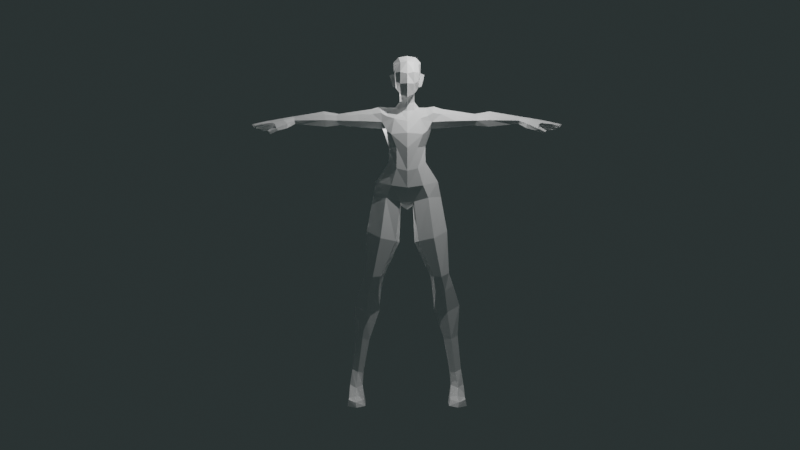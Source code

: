 # Source: human-model-mirror-off.blend  (saved by Blender 2.90.8; exported with 4.5.12 LTS)
import bpy
from mathutils import Matrix  # noqa: F401  (used for matrix-valued properties, if any)

bpy.ops.wm.read_factory_settings(use_empty=True)
scene = bpy.context.scene
scene.name = 'Scene'

# ---- collections
col_basemeshes = bpy.data.collections.new('Basemeshes'); scene.collection.children.link(col_basemeshes)
col_camera___lights = bpy.data.collections.new('Camera & Lights'); scene.collection.children.link(col_camera___lights)

# ---- materials (node trees are filled in below, after node groups)
mat_white = bpy.data.materials.new('White')
mat_white.use_transparent_shadow = False
mat_white.diffuse_color = (0.5, 0.5, 0.5, 1.0)

# ---- material node trees
mat_white.use_nodes = True; mat_white.node_tree.nodes.clear()
_N = mat_white.node_tree.nodes; _L = mat_white.node_tree.links
n0 = _N.new('ShaderNodeBsdfPrincipled'); n0.name = 'Principled BSDF'; n0.location = (0, 300)
n0.distribution = 'GGX'
n0.subsurface_method = 'BURLEY'
n0.inputs[0].default_value = (1.0, 1.0, 1.0, 1.0)
n0.inputs[3].default_value = 1.45
n0.inputs[27].default_value = (0.0, 0.0, 0.0, 1.0)
n0.inputs[28].default_value = 1.0
n1 = _N.new('ShaderNodeOutputMaterial'); n1.name = 'Material Output'; n1.location = (300, 300)
n2 = _N.new('ShaderNodeRGB'); n2.name = 'RGB'; n2.location = (-300, 300)
n2.label = 'Ambient'
n2.outputs[0].default_value = (0.0, 0.0, 0.0, 1.0)
_L.new(n0.outputs[0], n1.inputs[0])
n1.is_active_output = True

# ---- world
world_world = bpy.data.worlds.new('World'); scene.world = world_world
world_world.use_nodes = True; world_world.node_tree.nodes.clear()
_N = world_world.node_tree.nodes; _L = world_world.node_tree.links
n0 = _N.new('ShaderNodeOutputWorld'); n0.name = 'World Output'; n0.location = (300, 300)
n1 = _N.new('ShaderNodeBackground'); n1.name = 'Background'; n1.location = (10, 300)
n1.inputs[0].default_value = (0.02128, 0.02861, 0.02861, 1.0)
_L.new(n1.outputs[0], n0.inputs[0])
n0.is_active_output = True
world_world.color = (0.05088, 0.05088, 0.05088)
world_world.use_sun_shadow = False
world_world.sun_shadow_jitter_overblur = 0.0

# ---- cameras
cam_camera = bpy.data.cameras.new('Camera')
cam_camera.clip_end = 100.0
cam_camera.ortho_scale = 7.314

# ---- lights
light_light = bpy.data.lights.new('Light', 'AREA')
light_light.transmission_factor = 0.0
light_light.energy = 785.4
light_light.shadow_soft_size = 0.1
light_light.shadow_maximum_resolution = 0.006
light_light.use_absolute_resolution = True
light_light.shape = 'RECTANGLE'
light_light.size = 0.1
light_light.size_y = 0.1
light_light_001 = bpy.data.lights.new('Light.001', 'AREA')
light_light_001.transmission_factor = 0.0
light_light_001.energy = 785.4
light_light_001.shadow_soft_size = 0.1
light_light_001.shadow_maximum_resolution = 0.006
light_light_001.use_absolute_resolution = True
light_light_001.shape = 'RECTANGLE'
light_light_001.size = 0.1
light_light_001.size_y = 0.1

# ---- meshes
me_cube_001 = bpy.data.meshes.new('Cube.001')
me_cube_001.from_pydata([(0.6967, 0.4614, 18.7), (0.598, 0.4006, 17.55), (0.6127, -0.3682, 18.6), (0.5314, -0.2875, 17.23), (0.6849, 0.6195, 18.21), (0.6464, -0.5359, 18.18), (0.7424, 0.08115, 18.74), (0.3568, -0.5811, 17.02), (0.4367, 0.6827, 18.84), (0.6241, -0.05159, 17.4), (0.3468, 0.4862, 17.47), (0.3676, -0.5357, 18.74), (0.3872, -0.06834, 17.17), (0.72, -0.01336, 18.16), (0.4519, 0.9222, 18.25), (0.3713, -0.8385, 18.2), (0.466, -0.02724, 19.02), (0.3059, 0.4641, 17.04), (0.4166, 0.1702, 17.33), (0.2849, 0.5842, 16.7), (0.7022, 0.2504, 17.87), (0.4034, 0.3036, 16.64), (0.9298, 0.2993, 18.09), (0.2848, 0.02205, 16.58), (0.719, 0.1547, 18.16), (0.6254, 0.2008, 17.49), (0.4057, 0.2089, 16.97), (0.3224, -0.006015, 16.91), (0.6258, 0.6179, 17.81), (0.6142, -0.5193, 17.71), (0.6765, -0.04197, 17.77), (0.4019, 0.8547, 17.81), (0.3929, -0.777, 17.58), (0.4115, 0.7389, 16.32), (0.6544, 0.3269, 16.31), (0.4062, -0.03094, 16.18), (0.6698, 0.3057, 13.42), (1.007, -0.4083, 13.35), (0.5806, -0.9608, 13.03), (1.107, 0.9573, 12.35), (1.699, 0.0227, 12.26), (0.8637, -0.8446, 12.1), (0.4735, 0.9705, 11.23), (0.3713, -0.6017, 11.2), (0.8662, -0.8083, 14.88), (0.884, 0.9659, 14.95), (0.7033, -0.4801, 15.72), (0.8204, 1.106, 15.89), (1.868, 0.1722, 11.42), (1.155, -0.6382, 11.42), (1.377, 1.138, 11.5), (0.3326, 0.2306, 10.94), (1.297, -0.06241, 7.017), (1.443, -0.6052, 7.102), (2.276, 0.2757, 7.277), (2.321, -0.1226, 7.22), (1.881, -0.7185, 7.086), (1.876, 0.6078, 7.18), (1.877, 0.7399, 9.503), (0.9771, 0.6763, 9.127), (1.452, -0.9395, 9.239), (2.214, -0.01879, 9.535), (0.6332, -0.7184, 9.046), (0.4242, 0.01516, 8.907), (1.443, 0.7165, 15.27), (1.358, -0.218, 15.53), (1.323, 0.07141, 15.15), (1.404, 0.3245, 6.342), (1.578, -0.1817, 6.203), (2.38, 0.6149, 6.655), (2.568, 0.1308, 6.51), (2.098, -0.2047, 6.23), (1.973, 0.9515, 6.67), (1.54, 1.061, 5.205), (1.511, 0.2424, 5.116), (2.694, 1.227, 5.402), (2.953, 0.62, 5.291), (2.248, 0.1057, 4.997), (2.182, 1.559, 5.291), (2.412, 0.8927, 1.568), (2.468, 0.3824, 1.536), (2.93, 1.03, 1.724), (3.056, 0.6854, 1.662), (2.73, 0.3628, 1.563), (2.664, 1.279, 1.669), (2.486, 0.8893, 0.7269), (2.474, 0.2384, 0.8589), (3.114, 1.172, 0.8491), (3.177, 0.3167, 0.8872), (2.846, -0.1504, 0.7898), (2.829, 1.604, 0.8292), (2.393, 0.9051, 0.0), (2.293, -0.2568, 0.01521), (3.292, 1.143, 0.0), (3.27, -0.2309, 0.0), (2.831, 1.575, 0.0), (2.786, -0.7363, 0.464), (2.381, -0.3518, 0.3047), (3.199, -0.5693, 0.3475), (2.763, -0.6733, 0.003367), (2.293, -0.6369, 0.01521), (3.27, -0.611, 0.0), (2.751, -0.2446, 0.008081), (2.738, 1.128, 3.667), (2.429, 1.419, 3.583), (2.086, 0.3124, 3.43), (2.482, 0.2878, 3.463), (2.075, 0.9771, 3.49), (2.863, 0.68, 3.586), (0.5763, -0.9046, 14.15), (0.6904, 0.4966, 14.18), (0.9965, -0.189, 14.19), (2.585, 0.1195, 15.23), (2.498, 0.6392, 15.35), (2.634, -0.07953, 15.58), (2.716, 0.302, 16.12), (2.687, 0.09673, 15.93), (2.558, 0.7984, 15.91), (0.9438, 0.1448, 18.09), (0.8775, 0.1506, 17.76), (0.7859, 0.07337, 17.45), (0.7653, 0.2235, 17.49), (0.8789, 0.2895, 17.77), (1.113, -0.4819, 15.07), (2.828, -1.344, 0.2586), (2.381, -0.8586, 0.3047), (3.199, -1.076, 0.3475), (2.772, -1.486, 0.0), (2.293, -1.144, 0.01521), (3.27, -1.118, 0.0), (1.889, -0.03213, 15.96), (1.114, -0.2689, 15.84), (1.408, -0.1326, 16.02), (1.228, 0.8954, 16.0), (1.922, 0.7632, 16.02), (1.493, 0.7996, 16.13), (1.939, 0.2282, 16.23), (1.064, 0.2681, 16.31), (1.476, 0.2235, 16.37), (3.663, 0.2022, 15.34), (3.368, 0.6615, 15.45), (3.828, 0.05975, 15.61), (3.747, 0.3747, 15.97), (3.862, 0.2099, 15.87), (3.418, 0.776, 15.76), (4.45, 0.1791, 15.27), (4.553, 0.6936, 15.29), (4.48, 0.04185, 15.63), (4.536, 0.3817, 16.11), (4.517, 0.2047, 15.95), (4.487, 0.9258, 15.92), (6.12, 0.1702, 15.43), (6.125, 0.553, 15.51), (6.142, 0.04779, 15.61), (6.167, 0.3006, 15.84), (6.16, 0.1662, 15.77), (6.152, 0.6003, 15.74), (7.345, -0.1137, 15.35), (7.265, 0.6113, 15.25), (7.307, -0.3296, 15.48), (7.524, 0.2529, 15.6), (7.394, -0.2057, 15.57), (7.267, 0.7147, 15.48), (8.251, 0.3196, 15.14), (7.943, 0.7685, 15.02), (8.264, -0.438, 15.31), (8.452, 0.1682, 15.39), (8.348, -0.3857, 15.41), (8.02, 0.8451, 15.09), (7.004, -0.1337, 15.28), (6.521, -0.2452, 15.19), (6.527, -0.3033, 15.43), (7.172, -0.3818, 15.41), (7.146, -0.2654, 15.1), (7.018, -0.4741, 15.06), (7.085, -0.5801, 15.18), (7.241, -0.353, 15.27), (7.486, -0.3945, 14.9), (7.406, -0.5029, 14.87), (7.473, -0.6089, 14.99), (7.58, -0.482, 15.06), (6.696, -0.1653, 15.63), (6.713, 0.1048, 15.41), (6.752, 0.5915, 15.45), (6.775, 0.01842, 15.73), (6.798, 0.2477, 15.73), (6.779, 0.6404, 15.64), (7.483, -0.02928, 15.61), (8.293, -0.2226, 15.24), (8.375, -0.2289, 15.39), (8.462, -0.02957, 15.4), (8.369, -0.0418, 15.25), (6.787, 0.4705, 15.71), (8.139, 0.7212, 15.17), (7.346, 0.5489, 15.53), (8.12, 0.5058, 15.11), (6.744, 0.4097, 15.38), (7.371, 0.3747, 15.33), (7.495, 0.1988, 15.35), (8.313, 0.3725, 15.29), (8.364, 0.1217, 15.24), (8.195, 0.5411, 15.24), (8.045, 0.6519, 15.07), (7.657, 0.7081, 15.11), (7.656, 0.7987, 15.28), (7.808, 0.641, 15.38), (7.774, 0.5608, 15.18), (7.898, 0.3163, 15.46), (7.89, 0.265, 15.26), (7.754, 0.5024, 15.38), (7.738, 0.4159, 15.2), (7.906, -0.01801, 15.52), (7.927, 0.1949, 15.52), (7.908, -0.04458, 15.33), (7.923, 0.1509, 15.29), (7.843, -0.3714, 15.42), (7.859, -0.3035, 15.52), (7.909, -0.1235, 15.33), (7.923, -0.1162, 15.52), (-0.6967, 0.4614, 18.7), (-0.598, 0.4006, 17.55), (-0.6127, -0.3682, 18.6), (-0.5314, -0.2875, 17.23), (0.0, 0.5511, 17.47), (0.0, -0.6952, 18.78), (0.0, -0.7894, 16.87), (0.0, 0.8279, 18.89), (-0.6849, 0.6195, 18.21), (-0.6464, -0.5359, 18.18), (-0.7424, 0.08115, 18.74), (-0.3568, -0.5811, 17.02), (-0.4367, 0.6827, 18.84), (-0.6241, -0.05159, 17.4), (-0.3468, 0.4862, 17.47), (-0.3676, -0.5357, 18.74), (0.0, 1.037, 18.26), (0.0, -0.2841, 16.99), (0.0, -0.9334, 18.11), (0.0, -0.02126, 19.1), (-0.3872, -0.06834, 17.17), (-0.72, -0.01336, 18.16), (-0.4519, 0.9222, 18.25), (-0.3713, -0.8385, 18.2), (-0.466, -0.02724, 19.02), (-0.3059, 0.4641, 17.04), (0.0, 0.5688, 17.06), (0.0, 0.7002, 16.72), (-0.4166, 0.1702, 17.33), (-0.2849, 0.5842, 16.7), (-0.7022, 0.2504, 17.87), (-0.4034, 0.3036, 16.64), (-0.9298, 0.2993, 18.09), (-0.2848, 0.02205, 16.58), (-0.719, 0.1547, 18.16), (0.0, -0.09466, 16.55), (-0.6254, 0.2008, 17.49), (-0.4057, 0.2089, 16.97), (-0.3224, -0.006015, 16.91), (0.0, -0.156, 16.85), (-0.6258, 0.6179, 17.81), (-0.6142, -0.5193, 17.71), (0.0, 0.8807, 17.79), (0.0, -1.022, 17.58), (-0.6765, -0.04197, 17.77), (-0.4019, 0.8547, 17.81), (-0.3929, -0.777, 17.58), (0.0, 0.8903, 16.29), (-0.4115, 0.7389, 16.32), (-0.6544, 0.3269, 16.31), (-0.4062, -0.03094, 16.18), (0.0, -0.1793, 16.13), (0.0, 0.3421, 13.37), (-0.6698, 0.3057, 13.42), (-1.007, -0.4083, 13.35), (-0.5806, -0.9608, 13.03), (0.0, -1.1, 12.9), (0.0, 0.9835, 12.25), (-1.107, 0.9573, 12.35), (-1.699, 0.0227, 12.26), (-0.8637, -0.8446, 12.1), (0.0, -0.9933, 11.99), (0.0, 0.749, 11.24), (-0.4735, 0.9705, 11.23), (-0.3713, -0.6017, 11.2), (0.0, -0.6595, 11.16), (-0.8662, -0.8083, 14.88), (-0.884, 0.9659, 14.95), (0.0, 1.005, 14.96), (0.0, -1.055, 14.94), (0.0, 1.182, 15.84), (-0.7033, -0.4801, 15.72), (-0.8204, 1.106, 15.89), (0.0, -0.6617, 15.59), (-1.868, 0.1722, 11.42), (-1.155, -0.6382, 11.42), (-1.377, 1.138, 11.5), (0.0, 0.1139, 10.72), (-0.3326, 0.2306, 10.94), (-1.297, -0.06241, 7.017), (-1.443, -0.6052, 7.102), (-2.276, 0.2757, 7.277), (-2.321, -0.1226, 7.22), (-1.881, -0.7185, 7.086), (-1.876, 0.6078, 7.18), (-1.877, 0.7399, 9.503), (-0.9771, 0.6763, 9.127), (-1.452, -0.9395, 9.239), (-2.214, -0.01879, 9.535), (-0.6332, -0.7184, 9.046), (-0.4242, 0.01516, 8.907), (-1.443, 0.7165, 15.27), (-1.358, -0.218, 15.53), (-1.323, 0.07141, 15.15), (-1.404, 0.3245, 6.342), (-1.578, -0.1817, 6.203), (-2.38, 0.6149, 6.655), (-2.568, 0.1308, 6.51), (-2.098, -0.2047, 6.23), (-1.973, 0.9515, 6.67), (-1.54, 1.061, 5.205), (-1.511, 0.2424, 5.116), (-2.694, 1.227, 5.402), (-2.953, 0.62, 5.291), (-2.248, 0.1057, 4.997), (-2.182, 1.559, 5.291), (-2.412, 0.8927, 1.568), (-2.468, 0.3824, 1.536), (-2.93, 1.03, 1.724), (-3.056, 0.6854, 1.662), (-2.73, 0.3628, 1.563), (-2.664, 1.279, 1.669), (-2.486, 0.8893, 0.7269), (-2.474, 0.2384, 0.8589), (-3.114, 1.172, 0.8491), (-3.177, 0.3167, 0.8872), (-2.846, -0.1504, 0.7898), (-2.829, 1.604, 0.8292), (-2.393, 0.9051, 0.0), (-2.293, -0.2568, 0.01521), (-3.292, 1.143, 0.0), (-3.27, -0.2309, 0.0), (-2.831, 1.575, 0.0), (-2.786, -0.7363, 0.464), (-2.381, -0.3518, 0.3047), (-3.199, -0.5693, 0.3475), (-2.763, -0.6733, 0.003367), (-2.293, -0.6369, 0.01521), (-3.27, -0.611, 0.0), (-2.751, -0.2446, 0.008081), (-2.738, 1.128, 3.667), (-2.429, 1.419, 3.583), (-2.086, 0.3124, 3.43), (-2.482, 0.2878, 3.463), (-2.075, 0.9771, 3.49), (-2.863, 0.68, 3.586), (-0.5763, -0.9046, 14.15), (0.0, -1.154, 14.13), (-0.6904, 0.4966, 14.18), (0.0, 0.6738, 14.17), (-0.9965, -0.189, 14.19), (-2.585, 0.1195, 15.23), (-2.498, 0.6392, 15.35), (-2.634, -0.07953, 15.58), (-2.716, 0.302, 16.12), (-2.687, 0.09673, 15.93), (-2.558, 0.7984, 15.91), (-0.9438, 0.1448, 18.09), (-0.8775, 0.1506, 17.76), (-0.7859, 0.07337, 17.45), (-0.7653, 0.2235, 17.49), (-0.8789, 0.2895, 17.77), (-1.113, -0.4819, 15.07), (-2.828, -1.344, 0.2586), (-2.381, -0.8586, 0.3047), (-3.199, -1.076, 0.3475), (-2.772, -1.486, 0.0), (-2.293, -1.144, 0.01521), (-3.27, -1.118, 0.0), (-1.889, -0.03213, 15.96), (-1.114, -0.2689, 15.84), (-1.408, -0.1326, 16.02), (-1.228, 0.8954, 16.0), (-1.922, 0.7632, 16.02), (-1.493, 0.7996, 16.13), (-1.939, 0.2282, 16.23), (-1.064, 0.2681, 16.31), (-1.476, 0.2235, 16.37), (-3.663, 0.2022, 15.34), (-3.368, 0.6615, 15.45), (-3.828, 0.05975, 15.61), (-3.747, 0.3747, 15.97), (-3.862, 0.2099, 15.87), (-3.418, 0.776, 15.76), (-4.45, 0.1791, 15.27), (-4.553, 0.6936, 15.29), (-4.48, 0.04185, 15.63), (-4.536, 0.3817, 16.11), (-4.517, 0.2047, 15.95), (-4.487, 0.9258, 15.92), (-6.12, 0.1702, 15.43), (-6.125, 0.553, 15.51), (-6.142, 0.04779, 15.61), (-6.167, 0.3006, 15.84), (-6.16, 0.1662, 15.77), (-6.152, 0.6003, 15.74), (-7.345, -0.1137, 15.35), (-7.265, 0.6113, 15.25), (-7.307, -0.3296, 15.48), (-7.524, 0.2529, 15.6), (-7.394, -0.2057, 15.57), (-7.267, 0.7147, 15.48), (-8.251, 0.3196, 15.14), (-7.943, 0.7685, 15.02), (-8.264, -0.438, 15.31), (-8.452, 0.1682, 15.39), (-8.348, -0.3857, 15.41), (-8.02, 0.8451, 15.09), (-7.004, -0.1337, 15.28), (-6.521, -0.2452, 15.19), (-6.527, -0.3033, 15.43), (-7.172, -0.3818, 15.41), (-7.146, -0.2654, 15.1), (-7.018, -0.4741, 15.06), (-7.085, -0.5801, 15.18), (-7.241, -0.353, 15.27), (-7.486, -0.3945, 14.9), (-7.406, -0.5029, 14.87), (-7.473, -0.6089, 14.99), (-7.58, -0.482, 15.06), (-6.696, -0.1653, 15.63), (-6.713, 0.1048, 15.41), (-6.752, 0.5915, 15.45), (-6.775, 0.01842, 15.73), (-6.798, 0.2477, 15.73), (-6.779, 0.6404, 15.64), (-7.483, -0.02928, 15.61), (-8.293, -0.2226, 15.24), (-8.375, -0.2289, 15.39), (-8.462, -0.02957, 15.4), (-8.369, -0.0418, 15.25), (-6.787, 0.4705, 15.71), (-8.139, 0.7212, 15.17), (-7.346, 0.5489, 15.53), (-8.12, 0.5058, 15.11), (-6.744, 0.4097, 15.38), (-7.371, 0.3747, 15.33), (-7.495, 0.1988, 15.35), (-8.313, 0.3725, 15.29), (-8.364, 0.1217, 15.24), (-8.195, 0.5411, 15.24), (-8.045, 0.6519, 15.07), (-7.657, 0.7081, 15.11), (-7.656, 0.7987, 15.28), (-7.808, 0.641, 15.38), (-7.774, 0.5608, 15.18), (-7.898, 0.3163, 15.46), (-7.89, 0.265, 15.26), (-7.754, 0.5024, 15.38), (-7.738, 0.4159, 15.2), (-7.906, -0.01801, 15.52), (-7.927, 0.1949, 15.52), (-7.908, -0.04458, 15.33), (-7.923, 0.1509, 15.29), (-7.843, -0.3714, 15.42), (-7.859, -0.3035, 15.52), (-7.909, -0.1235, 15.33), (-7.923, -0.1162, 15.52)], [], [(121, 122, 119, 120), (9, 12, 18, 25), (12, 9, 3, 7), (236, 12, 7, 225), (28, 4, 24, 20), (4, 0, 24), (13, 6, 2, 5), (30, 13, 5, 29), (261, 235, 14, 31), (235, 226, 8, 14), (14, 8, 0, 4), (31, 14, 4, 28), (29, 5, 15, 32), (5, 2, 11, 15), (15, 11, 224, 237), (32, 15, 237, 262), (0, 8, 16, 6), (8, 226, 238, 16), (16, 238, 224, 11), (6, 16, 11, 2), (19, 17, 26, 21), (245, 223, 10, 17), (21, 26, 27, 23), (17, 10, 18, 26), (23, 27, 258, 254), (26, 18, 12, 27), (27, 12, 236, 258), (246, 245, 17, 19), (7, 32, 262, 225), (3, 29, 32, 7), (10, 31, 28, 1), (223, 261, 31, 10), (9, 30, 29, 3), (1, 28, 20, 25), (21, 23, 35, 34), (19, 21, 34, 33), (23, 254, 270, 35), (246, 19, 33, 266), (134, 136, 115, 117), (358, 110, 36, 271), (109, 356, 275, 38), (33, 34, 137, 133, 47), (37, 38, 41, 40), (271, 36, 39, 276), (38, 275, 280, 41), (36, 37, 40, 39), (276, 42, 281), (41, 280, 284, 43), (66, 65, 123, 111), (46, 292, 288, 44), (289, 47, 45, 287), (64, 134, 117, 113), (266, 33, 47, 289), (35, 270, 292, 46), (130, 65, 114, 116), (296, 51, 43, 284), (40, 41, 49, 48), (49, 41, 43), (50, 39, 40, 48), (281, 42, 51, 296), (59, 58, 54, 57), (53, 52, 67, 68), (61, 60, 56, 55), (60, 62, 53, 56), (62, 63, 52, 53), (63, 59, 57, 52), (58, 61, 55, 54), (50, 48, 61, 58), (51, 42, 59, 63), (43, 51, 63, 62), (49, 43, 62, 60), (48, 49, 60, 61), (42, 50, 58, 59), (42, 276, 39, 50), (66, 64, 113, 112), (65, 66, 112, 114), (45, 64, 66, 111, 110), (67, 72, 78, 73), (52, 57, 72, 67), (55, 56, 71, 70), (54, 55, 70, 69), (57, 54, 69, 72), (56, 53, 68, 71), (104, 103, 81, 84), (70, 71, 77, 76), (69, 70, 76, 75), (72, 69, 75, 78), (71, 68, 74, 77), (68, 67, 73, 74), (82, 83, 89, 88), (106, 105, 80, 83), (105, 107, 79, 80), (107, 104, 84, 79), (108, 106, 83, 82), (103, 108, 82, 81), (81, 82, 88, 87), (84, 81, 87, 90), (83, 80, 86, 89), (80, 79, 85, 86), (79, 84, 90, 85), (86, 85, 91, 92), (85, 90, 95, 91), (92, 100, 97, 86), (87, 88, 94, 93), (90, 87, 93, 95), (98, 96, 124, 126), (99, 101, 129, 127), (88, 89, 96, 98), (89, 86, 97, 96), (100, 92, 102, 99), (94, 102, 95, 93), (99, 102, 94, 101), (92, 91, 95, 102), (75, 76, 108, 103), (76, 77, 106, 108), (73, 78, 104, 107), (74, 73, 107, 105), (77, 74, 105, 106), (78, 75, 103, 104), (44, 288, 356, 109), (287, 45, 110, 358), (110, 111, 37, 36), (111, 109, 38, 37), (65, 131, 46, 123), (47, 133, 64, 45), (34, 35, 46, 131, 137), (24, 13, 118, 22), (25, 20, 122, 121), (25, 18, 10, 1), (24, 0, 6, 13), (122, 22, 118, 119), (30, 9, 120, 119), (9, 25, 121, 120), (20, 24, 22, 122), (13, 30, 119, 118), (111, 123, 44, 109), (123, 46, 44), (124, 125, 128, 127), (126, 124, 127, 129), (101, 98, 126, 129), (97, 100, 128, 125), (100, 99, 127, 128), (96, 97, 125, 124), (94, 88, 98, 101), (130, 132, 65), (132, 131, 65), (133, 135, 64), (135, 134, 64), (137, 131, 132, 138), (138, 132, 130, 136), (133, 137, 138, 135), (135, 138, 136, 134), (136, 130, 116, 115), (117, 115, 142, 144), (116, 114, 141, 143), (112, 113, 140, 139), (139, 140, 146, 145), (141, 139, 145, 147), (140, 144, 150, 146), (115, 116, 143, 142), (113, 117, 144, 140), (114, 112, 139, 141), (148, 149, 155, 154), (150, 148, 154, 156), (149, 147, 153, 155), (143, 141, 147, 149), (144, 142, 148, 150), (142, 143, 149, 148), (186, 192, 194, 162), (155, 153, 181, 184), (151, 152, 196, 182), (146, 150, 156, 152), (147, 145, 151, 153), (145, 146, 152, 151), (216, 215, 165, 167), (211, 213, 191, 190), (185, 184, 187, 160), (183, 186, 162, 158), (157, 159, 172, 169), (163, 195, 201, 199), (204, 205, 193, 168), (212, 211, 190, 166), (203, 204, 168, 164), (169, 172, 176, 173), (151, 182, 170), (159, 181, 171, 172), (153, 151, 170, 171), (176, 175, 179, 180), (170, 169, 173, 174), (172, 171, 175, 176), (171, 170, 174, 175), (179, 178, 177, 180), (175, 174, 178, 179), (173, 176, 180, 177), (174, 173, 177, 178), (152, 156, 186, 183), (171, 181, 153), (170, 182, 157, 169), (154, 155, 184, 185), (156, 192, 186), (184, 181, 159, 161), (182, 196, 197, 198), (215, 217, 188, 165), (191, 200, 166, 190), (217, 218, 189, 188), (188, 189, 167, 165), (216, 218, 187, 161), (213, 214, 200, 191), (209, 194, 160, 207), (193, 202, 164, 168), (196, 152, 183), (197, 196, 183, 158), (206, 197, 158, 203), (198, 157, 182), (208, 198, 197, 210), (185, 160, 194, 192), (205, 206, 202, 193), (210, 197, 194, 209), (212, 166, 200, 214), (208, 207, 160, 198), (194, 197, 206, 205), (202, 206, 203, 164), (158, 162, 204, 203), (162, 194, 205, 204), (163, 199, 207, 208), (195, 210, 209, 201), (163, 208, 210, 195), (201, 209, 207, 199), (160, 212, 214, 198), (157, 198, 214, 213), (160, 187, 211, 212), (187, 157, 213, 211), (167, 189, 218, 216), (157, 187, 218, 217), (159, 157, 217, 215), (161, 159, 215, 216), (192, 156, 154, 185), (187, 184, 161), (369, 368, 367, 370), (232, 255, 247, 239), (239, 230, 222, 232), (236, 225, 230, 239), (259, 249, 253, 227), (227, 253, 219), (240, 228, 221, 229), (263, 260, 228, 240), (261, 264, 241, 235), (235, 241, 231, 226), (241, 227, 219, 231), (264, 259, 227, 241), (260, 265, 242, 228), (228, 242, 234, 221), (242, 237, 224, 234), (265, 262, 237, 242), (219, 229, 243, 231), (231, 243, 238, 226), (243, 234, 224, 238), (229, 221, 234, 243), (248, 250, 256, 244), (245, 244, 233, 223), (250, 252, 257, 256), (244, 256, 247, 233), (252, 254, 258, 257), (256, 257, 239, 247), (257, 258, 236, 239), (246, 248, 244, 245), (230, 225, 262, 265), (222, 230, 265, 260), (233, 220, 259, 264), (223, 233, 264, 261), (232, 222, 260, 263), (220, 255, 249, 259), (250, 268, 269, 252), (248, 267, 268, 250), (252, 269, 270, 254), (246, 266, 267, 248), (382, 365, 363, 384), (358, 271, 272, 357), (355, 274, 275, 356), (267, 291, 381, 385, 268), (273, 278, 279, 274), (271, 276, 277, 272), (274, 279, 280, 275), (272, 277, 278, 273), (276, 281, 282), (279, 283, 284, 280), (312, 359, 371, 311), (290, 285, 288, 292), (289, 287, 286, 291), (310, 361, 365, 382), (266, 289, 291, 267), (269, 290, 292, 270), (378, 364, 362, 311), (296, 284, 283, 297), (278, 293, 294, 279), (294, 283, 279), (295, 293, 278, 277), (281, 296, 297, 282), (305, 303, 300, 304), (299, 314, 313, 298), (307, 301, 302, 306), (306, 302, 299, 308), (308, 299, 298, 309), (309, 298, 303, 305), (304, 300, 301, 307), (295, 304, 307, 293), (297, 309, 305, 282), (283, 308, 309, 297), (294, 306, 308, 283), (293, 307, 306, 294), (282, 305, 304, 295), (282, 295, 277, 276), (312, 360, 361, 310), (311, 362, 360, 312), (286, 357, 359, 312, 310), (313, 319, 324, 318), (298, 313, 318, 303), (301, 316, 317, 302), (300, 315, 316, 301), (303, 318, 315, 300), (302, 317, 314, 299), (350, 330, 327, 349), (316, 322, 323, 317), (315, 321, 322, 316), (318, 324, 321, 315), (317, 323, 320, 314), (314, 320, 319, 313), (328, 334, 335, 329), (352, 329, 326, 351), (351, 326, 325, 353), (353, 325, 330, 350), (354, 328, 329, 352), (349, 327, 328, 354), (327, 333, 334, 328), (330, 336, 333, 327), (329, 335, 332, 326), (326, 332, 331, 325), (325, 331, 336, 330), (332, 338, 337, 331), (331, 337, 341, 336), (338, 332, 343, 346), (333, 339, 340, 334), (336, 341, 339, 333), (344, 374, 372, 342), (345, 375, 377, 347), (334, 344, 342, 335), (335, 342, 343, 332), (346, 345, 348, 338), (340, 339, 341, 348), (345, 347, 340, 348), (338, 348, 341, 337), (321, 349, 354, 322), (322, 354, 352, 323), (319, 353, 350, 324), (320, 351, 353, 319), (323, 352, 351, 320), (324, 350, 349, 321), (285, 355, 356, 288), (287, 358, 357, 286), (357, 272, 273, 359), (359, 273, 274, 355), (311, 371, 290, 379), (291, 286, 310, 381), (268, 385, 379, 290, 269), (262, 225, 237), (253, 251, 366, 240), (255, 369, 370, 249), (255, 220, 233, 247), (253, 240, 229, 219), (370, 367, 366, 251), (263, 367, 368, 232), (232, 368, 369, 255), (249, 370, 251, 253), (240, 366, 367, 263), (359, 355, 285, 371), (371, 285, 290), (372, 375, 376, 373), (374, 377, 375, 372), (347, 377, 374, 344), (343, 373, 376, 346), (346, 376, 375, 345), (342, 372, 373, 343), (340, 347, 344, 334), (378, 311, 380), (380, 311, 379), (381, 310, 383), (383, 310, 382), (385, 386, 380, 379), (386, 384, 378, 380), (381, 383, 386, 385), (383, 382, 384, 386), (384, 363, 364, 378), (365, 392, 390, 363), (364, 391, 389, 362), (360, 387, 388, 361), (387, 393, 394, 388), (389, 395, 393, 387), (388, 394, 398, 392), (363, 390, 391, 364), (361, 388, 392, 365), (362, 389, 387, 360), (396, 402, 403, 397), (398, 404, 402, 396), (397, 403, 401, 395), (391, 397, 395, 389), (392, 398, 396, 390), (390, 396, 397, 391), (434, 410, 442, 440), (403, 432, 429, 401), (399, 430, 444, 400), (394, 400, 404, 398), (395, 401, 399, 393), (393, 399, 400, 394), (464, 415, 413, 463), (459, 438, 439, 461), (433, 408, 435, 432), (431, 406, 410, 434), (405, 417, 420, 407), (411, 447, 449, 443), (452, 416, 441, 453), (460, 414, 438, 459), (451, 412, 416, 452), (417, 421, 424, 420), (399, 418, 430), (407, 420, 419, 429), (401, 419, 418, 399), (424, 428, 427, 423), (418, 422, 421, 417), (420, 424, 423, 419), (419, 423, 422, 418), (427, 428, 425, 426), (423, 427, 426, 422), (421, 425, 428, 424), (422, 426, 425, 421), (400, 431, 434, 404), (419, 401, 429), (418, 417, 405, 430), (402, 433, 432, 403), (404, 434, 440), (432, 409, 407, 429), (430, 446, 445, 444), (463, 413, 436, 465), (439, 438, 414, 448), (465, 436, 437, 466), (436, 413, 415, 437), (464, 409, 435, 466), (461, 439, 448, 462), (457, 455, 408, 442), (441, 416, 412, 450), (444, 431, 400), (445, 406, 431, 444), (454, 451, 406, 445), (446, 430, 405), (456, 458, 445, 446), (433, 440, 442, 408), (453, 441, 450, 454), (458, 457, 442, 445), (460, 462, 448, 414), (456, 446, 408, 455), (442, 453, 454, 445), (450, 412, 451, 454), (406, 451, 452, 410), (410, 452, 453, 442), (411, 456, 455, 447), (443, 449, 457, 458), (411, 443, 458, 456), (449, 447, 455, 457), (408, 446, 462, 460), (405, 461, 462, 446), (408, 460, 459, 435), (435, 459, 461, 405), (415, 464, 466, 437), (405, 465, 466, 435), (407, 463, 465, 405), (409, 464, 463, 407), (440, 433, 402, 404), (435, 409, 432)])
_uv = me_cube_001.uv_layers.new(name='UVMap')
_uv.uv.foreach_set('vector', [0.3694, 0.543, 0.4411, 0.6003, 0.4411, 0.6498, 0.3889, 0.625, 0.3889, 0.625, 0.625, 1.0, 0.3224, 0.5587, 0.3694, 0.543, 0.3134, 0.625, 0.3889, 0.625, 0.3542, 0.7708, 0.3099, 0.7526, 0.25, 0.625, 0.3134, 0.625, 0.3099, 0.7526, 0.25, 0.75, 0.4271, 0.4965, 0.5, 0.5139, 0.5, 0.5997, 0.4411, 0.6003, 0.5, 0.5139, 0.6458, 0.4792, 0.5, 0.5997, 0.5, 0.6311, 0.6111, 0.625, 0.6458, 0.7708, 0.5, 0.7361, 0.4411, 0.6498, 0.5, 0.6311, 0.5, 0.7361, 0.4271, 0.7535, 0.4375, 0.375, 0.5, 0.375, 0.5, 0.4384, 0.4362, 0.4366, 0.5, 0.375, 0.625, 0.375, 0.6276, 0.4349, 0.5, 0.4384, 0.5, 0.4384, 0.6276, 0.4349, 0.6458, 0.4792, 0.5, 0.5139, 0.4362, 0.4366, 0.5, 0.4384, 0.5, 0.5139, 0.4271, 0.4965, 0.4271, 0.7535, 0.5, 0.7361, 0.5, 0.8116, 0.4362, 0.8134, 0.5, 0.7361, 0.6458, 0.7708, 0.6276, 0.8151, 0.5, 0.8116, 0.5, 0.8116, 0.6276, 0.8151, 0.625, 0.875, 0.5, 0.875, 0.4362, 0.8134, 0.5, 0.8116, 0.5, 0.875, 0.4375, 0.875, 0.6458, 0.4792, 0.6901, 0.4974, 0.6866, 0.625, 0.6111, 0.625, 0.6901, 0.4974, 0.75, 0.5, 0.75, 0.625, 0.6866, 0.625, 0.6866, 0.625, 0.75, 0.625, 0.75, 0.75, 0.6901, 0.7526, 0.6111, 0.625, 0.6866, 0.625, 0.6901, 0.7526, 0.6458, 0.7708, 0.875, 0.5, 0.875, 0.7356, 0.75, 0.7356, 0.75, 0.5, 1.0, 0.7356, 1.0, 1.0, 0.875, 1.0, 0.875, 0.7356, 0.75, 0.5, 0.75, 0.7356, 0.6459, 0.7356, 0.625, 0.5, 0.875, 0.7356, 0.875, 1.0, 0.75, 1.0, 0.75, 0.7356, 0.625, 0.5, 0.6459, 0.7356, 0.5, 0.7356, 0.5, 0.5, 0.75, 0.7356, 0.75, 1.0, 0.625, 1.0, 0.6459, 0.7356, 0.6459, 0.7356, 0.625, 1.0, 0.5, 1.0, 0.5, 0.7356, 1.0, 0.5, 1.0, 0.7356, 0.875, 0.7356, 0.875, 0.5, 0.3724, 0.8151, 0.4362, 0.8134, 0.4375, 0.875, 0.375, 0.875, 0.3542, 0.7708, 0.4271, 0.7535, 0.4362, 0.8134, 0.3724, 0.8151, 0.3724, 0.4349, 0.4362, 0.4366, 0.4271, 0.4965, 0.3542, 0.4792, 0.375, 0.375, 0.4375, 0.375, 0.4362, 0.4366, 0.3724, 0.4349, 0.3889, 0.625, 0.4411, 0.6498, 0.4271, 0.7535, 0.3542, 0.7708, 0.3542, 0.4792, 0.4271, 0.4965, 0.4411, 0.6003, 0.3694, 0.543, 0.75, 0.5, 0.625, 0.5, 0.625, 0.5, 0.75, 0.5, 0.875, 0.5, 0.75, 0.5, 0.75, 0.5, 0.875, 0.5, 0.625, 0.5, 0.5, 0.5, 0.5, 0.5, 0.625, 0.5, 1.0, 0.5, 0.875, 0.5, 0.875, 0.5, 1.0, 0.5, 0.8172, 0.5, 0.75, 0.5, 0.75, 0.5, 0.8172, 0.5, 1.0, 0.5, 0.875, 0.5, 0.875, 0.5, 1.0, 0.5, 0.625, 0.5, 0.5, 0.5, 0.5, 0.5, 0.625, 0.5, 0.875, 0.5, 0.75, 0.5, 0.75, 0.5, 0.84, 0.5, 0.875, 0.5, 0.75, 0.5, 0.625, 0.5, 0.625, 0.5, 0.75, 0.5, 1.0, 0.5, 0.875, 0.5, 0.875, 0.5, 1.0, 0.5, 0.625, 0.5, 0.5, 0.5, 0.5, 0.5, 0.625, 0.5, 0.875, 0.5, 0.75, 0.5, 0.75, 0.5, 0.875, 0.5, 1.0, 0.5, 0.875, 0.5, 1.0, 0.5, 0.625, 0.5, 0.5, 0.5, 0.5, 0.5, 0.625, 0.5, 0.7554, 0.5, 0.6884, 0.5, 0.6798, 0.5, 0.7529, 0.5, 0.6008, 0.5, 0.5, 0.5, 0.5, 0.5, 0.625, 0.5, 1.0, 0.5, 0.875, 0.5, 0.875, 0.5, 1.0, 0.5, 0.8156, 0.5, 0.8172, 0.5, 0.8172, 0.5, 0.8123, 0.5, 1.0, 0.5, 0.875, 0.5, 0.875, 0.5, 1.0, 0.5, 0.625, 0.5, 0.5, 0.5, 0.5, 0.5, 0.6008, 0.5, 0.674, 0.5, 0.6884, 0.5, 0.6884, 0.5, 0.674, 0.5, 0.7487, 0.5, 0.7493, 0.5, 0.625, 0.5, 0.5, 0.5, 0.75, 0.5, 0.625, 0.5, 0.6441, 0.5, 0.75, 0.5, 0.6441, 0.5, 0.625, 0.5, 0.625, 0.5, 0.8569, 0.5, 0.875, 0.5, 0.75, 0.5, 0.75, 0.5, 1.0, 0.5, 0.875, 0.5, 0.7493, 0.5, 0.7487, 0.5, 0.875, 0.5, 0.8569, 0.5, 0.8569, 0.5, 0.875, 0.5, 0.625, 0.5, 0.7493, 0.5, 0.7493, 0.5, 0.625, 0.5, 0.75, 0.5, 0.6441, 0.5, 0.6441, 0.5, 0.75, 0.5, 0.6441, 0.5, 0.625, 0.5, 0.625, 0.5, 0.6441, 0.5, 0.625, 0.5, 0.7493, 0.5, 0.7493, 0.5, 0.625, 0.5, 0.7493, 0.5, 0.875, 0.5, 0.875, 0.5, 0.7493, 0.5, 0.8569, 0.5, 0.75, 0.5, 0.75, 0.5, 0.8569, 0.5, 0.8569, 0.5, 0.75, 0.5, 0.75, 0.5, 0.8569, 0.5, 0.7493, 0.5, 0.875, 0.5, 0.875, 0.5, 0.7493, 0.5, 0.625, 0.5, 0.7493, 0.5, 0.7493, 0.5, 0.625, 0.5, 0.6441, 0.5, 0.625, 0.5, 0.625, 0.5, 0.6441, 0.5, 0.75, 0.5, 0.6441, 0.5, 0.6441, 0.5, 0.75, 0.5, 0.875, 0.5, 0.8569, 0.5, 0.8569, 0.5, 0.875, 0.5, 0.875, 0.5, 1.0, 0.5, 0.875, 0.5, 0.8569, 0.5, 0.7554, 0.5, 0.8123, 0.5, 0.8123, 0.5, 0.7554, 0.5, 0.6884, 0.5, 0.7554, 0.5, 0.7554, 0.5, 0.6884, 0.5, 0.875, 0.5, 0.8123, 0.5, 0.7554, 0.5, 0.7529, 0.5, 0.875, 0.5, 0.7493, 0.5, 0.875, 0.5, 0.875, 0.5, 0.7493, 0.5, 0.7493, 0.5, 0.875, 0.5, 0.875, 0.5, 0.7493, 0.5, 0.75, 0.5, 0.6441, 0.5, 0.6441, 0.5, 0.75, 0.5, 0.8569, 0.5, 0.75, 0.5, 0.75, 0.5, 0.8569, 0.5, 0.875, 0.5, 0.8569, 0.5, 0.8569, 0.5, 0.875, 0.5, 0.6441, 0.5, 0.625, 0.5, 0.625, 0.5, 0.6441, 0.5, 0.875, 0.5, 0.8569, 0.5, 0.8569, 0.5, 0.875, 0.5, 0.75, 0.5, 0.6441, 0.5, 0.6441, 0.5, 0.75, 0.5, 0.8569, 0.5, 0.75, 0.5, 0.75, 0.5, 0.8569, 0.5, 0.875, 0.5, 0.8569, 0.5, 0.8569, 0.5, 0.875, 0.5, 0.6441, 0.5, 0.625, 0.5, 0.625, 0.5, 0.6441, 0.5, 0.625, 0.5, 0.7493, 0.5, 0.7493, 0.5, 0.625, 0.5, 0.75, 0.5, 0.6441, 0.5, 0.6441, 0.5, 0.75, 0.5, 0.6441, 0.5, 0.625, 0.5, 0.625, 0.5, 0.6441, 0.5, 0.625, 0.5, 0.7493, 0.5, 0.7493, 0.5, 0.625, 0.5, 0.7493, 0.5, 0.875, 0.5, 0.875, 0.5, 0.7493, 0.5, 0.75, 0.5, 0.6441, 0.5, 0.6441, 0.5, 0.75, 0.5, 0.8569, 0.5, 0.75, 0.5, 0.75, 0.5, 0.8569, 0.5, 0.8569, 0.5, 0.75, 0.5, 0.75, 0.5, 0.8365, 0.5, 0.875, 0.5, 0.8569, 0.5, 0.8365, 0.5, 0.875, 0.5, 0.6441, 0.5, 0.625, 0.5, 0.625, 0.5, 0.6441, 0.5, 0.625, 0.5, 0.7493, 0.5, 0.7256, 0.5, 0.625, 0.5, 0.7493, 0.5, 0.875, 0.5, 0.875, 0.5, 0.7256, 0.5, 0.625, 0.5, 0.7256, 0.5, 0.7493, 0.5, 0.625, 0.5, 0.7256, 0.5, 0.875, 0.5, 0.875, 0.5, 0.7493, 0.5, 0.625, 0.5, 0.625, 0.5, 0.625, 0.5, 0.625, 0.5, 0.8365, 0.5, 0.75, 0.5, 0.75, 0.5, 0.8569, 0.5, 0.875, 0.5, 0.8365, 0.5, 0.8569, 0.5, 0.875, 0.5, 0.75, 0.5, 0.6441, 0.5, 0.6441, 0.5, 0.75, 0.5, 0.6605, 0.5, 0.75, 0.5, 0.75, 0.5, 0.6441, 0.5, 0.75, 0.5, 0.6441, 0.5, 0.6441, 0.5, 0.75, 0.5, 0.6441, 0.5, 0.625, 0.5, 0.625, 0.5, 0.6441, 0.5, 0.625, 0.5, 0.625, 0.5, 0.6836, 0.5, 0.6605, 0.5, 0.75, 0.5, 0.6836, 0.5, 0.875, 0.5, 0.8569, 0.5, 0.6605, 0.5, 0.6836, 0.5, 0.75, 0.5, 0.75, 0.5, 0.625, 0.5, 0.7493, 0.5, 0.875, 0.5, 0.6836, 0.5, 0.8569, 0.5, 0.75, 0.5, 0.75, 0.5, 0.8569, 0.5, 0.75, 0.5, 0.6441, 0.5, 0.6441, 0.5, 0.75, 0.5, 0.7493, 0.5, 0.875, 0.5, 0.875, 0.5, 0.7493, 0.5, 0.625, 0.5, 0.7493, 0.5, 0.7493, 0.5, 0.625, 0.5, 0.6441, 0.5, 0.625, 0.5, 0.625, 0.5, 0.6441, 0.5, 0.875, 0.5, 0.8569, 0.5, 0.8569, 0.5, 0.875, 0.5, 0.625, 0.5, 0.5, 0.5, 0.5, 0.5, 0.625, 0.5, 1.0, 0.5, 0.875, 0.5, 0.875, 0.5, 1.0, 0.5, 0.875, 0.5, 0.7529, 0.5, 0.75, 0.5, 0.875, 0.5, 0.7529, 0.5, 0.625, 0.5, 0.625, 0.5, 0.75, 0.5, 0.6822, 0.5, 0.6504, 0.5, 0.6008, 0.5, 0.6798, 0.5, 0.875, 0.5, 0.84, 0.5, 0.8123, 0.5, 0.875, 0.5, 0.75, 0.5, 0.625, 0.5, 0.6008, 0.5, 0.6504, 0.5, 0.75, 0.5, 0.5, 0.5997, 0.5, 0.6311, 0.5, 0.6311, 0.5, 0.5997, 0.3694, 0.543, 0.4411, 0.6003, 0.4411, 0.6003, 0.3694, 0.543, 0.3694, 0.543, 0.3224, 0.5587, 0.3099, 0.4974, 0.3542, 0.4792, 0.5, 0.5997, 0.6458, 0.4792, 0.6111, 0.625, 0.5, 0.6311, 0.4411, 0.6003, 0.5, 0.5997, 0.5, 0.6311, 0.4411, 0.6498, 0.4411, 0.6498, 0.3889, 0.625, 0.3889, 0.625, 0.4411, 0.6498, 0.3889, 0.625, 0.3694, 0.543, 0.3694, 0.543, 0.3889, 0.625, 0.4411, 0.6003, 0.5, 0.5997, 0.5, 0.5997, 0.4411, 0.6003, 0.5, 0.6311, 0.4411, 0.6498, 0.4411, 0.6498, 0.5, 0.6311, 0.7529, 0.5, 0.6798, 0.5, 0.625, 0.5, 0.625, 0.5, 0.6798, 0.5, 0.6008, 0.5, 0.625, 0.5, 0.6441, 0.5, 0.625, 0.5, 0.625, 0.5, 0.6441, 0.5, 0.75, 0.5, 0.6441, 0.5, 0.6441, 0.5, 0.75, 0.5, 0.75, 0.5, 0.75, 0.5, 0.75, 0.5, 0.75, 0.5, 0.625, 0.5, 0.625, 0.5, 0.625, 0.5, 0.625, 0.5, 0.625, 0.5, 0.6605, 0.5, 0.6441, 0.5, 0.625, 0.5, 0.6441, 0.5, 0.625, 0.5, 0.625, 0.5, 0.6441, 0.5, 0.75, 0.5, 0.75, 0.5, 0.75, 0.5, 0.75, 0.5, 0.674, 0.5, 0.6618, 0.5, 0.6822, 0.5, 0.6618, 0.5, 0.6274, 0.5, 0.6822, 0.5, 0.84, 0.5, 0.8228, 0.5, 0.8156, 0.5, 0.8228, 0.5, 0.8078, 0.5, 0.8156, 0.5, 0.75, 0.5, 0.6504, 0.5, 0.674, 0.5, 0.751, 0.5, 0.751, 0.5, 0.674, 0.5, 0.674, 0.5, 0.75, 0.5, 0.84, 0.5, 0.75, 0.5, 0.751, 0.5, 0.8172, 0.5, 0.8172, 0.5, 0.751, 0.5, 0.75, 0.5, 0.8172, 0.5, 0.75, 0.5, 0.674, 0.5, 0.674, 0.5, 0.75, 0.5, 0.8172, 0.5, 0.75, 0.5, 0.75, 0.5, 0.8172, 0.5, 0.674, 0.5, 0.6884, 0.5, 0.6884, 0.5, 0.674, 0.5, 0.7554, 0.5, 0.8123, 0.5, 0.8123, 0.5, 0.7554, 0.5, 0.7554, 0.5, 0.8123, 0.5, 0.8123, 0.5, 0.7554, 0.5, 0.6884, 0.5, 0.7554, 0.5, 0.7554, 0.5, 0.6884, 0.5, 0.8123, 0.5, 0.8172, 0.5, 0.8172, 0.5, 0.8123, 0.5, 0.75, 0.5, 0.674, 0.5, 0.674, 0.5, 0.75, 0.5, 0.8123, 0.5, 0.8172, 0.5, 0.8172, 0.5, 0.8123, 0.5, 0.6884, 0.5, 0.7554, 0.5, 0.7554, 0.5, 0.6884, 0.5, 0.75, 0.5, 0.674, 0.5, 0.674, 0.5, 0.75, 0.5, 0.8172, 0.5, 0.75, 0.5, 0.75, 0.5, 0.8172, 0.5, 0.674, 0.5, 0.6884, 0.5, 0.6884, 0.5, 0.674, 0.5, 0.674, 0.5, 0.6884, 0.5, 0.6884, 0.5, 0.674, 0.5, 0.8172, 0.5, 0.75, 0.5, 0.75, 0.5, 0.8172, 0.5, 0.75, 0.5, 0.674, 0.5, 0.674, 0.5, 0.75, 0.5, 0.8172, 0.5, 0.7848, 0.5, 0.7866, 0.5, 0.8172, 0.5, 0.674, 0.5, 0.6884, 0.5, 0.6884, 0.5, 0.674, 0.5, 0.7554, 0.5, 0.8123, 0.5, 0.7822, 0.5, 0.7554, 0.5, 0.8123, 0.5, 0.8172, 0.5, 0.8172, 0.5, 0.8123, 0.5, 0.6884, 0.5, 0.7554, 0.5, 0.7554, 0.5, 0.6884, 0.5, 0.7554, 0.5, 0.8123, 0.5, 0.8123, 0.5, 0.7554, 0.5, 0.6773, 0.5, 0.6884, 0.5, 0.6884, 0.5, 0.674, 0.5, 0.7074, 0.5, 0.7446, 0.5, 0.7338, 0.5, 0.7181, 0.5, 0.75, 0.5, 0.674, 0.5, 0.6967, 0.5, 0.75, 0.5, 0.8123, 0.5, 0.8172, 0.5, 0.8172, 0.5, 0.8123, 0.5, 0.7655, 0.5, 0.6884, 0.5, 0.6884, 0.5, 0.7554, 0.5, 0.7554, 0.5, 0.7849, 0.5, 0.7339, 0.5, 0.75, 0.5, 0.8172, 0.5, 0.7839, 0.5, 0.7812, 0.5, 0.8172, 0.5, 0.75, 0.5, 0.7074, 0.5, 0.7181, 0.5, 0.75, 0.5, 0.8123, 0.5, 0.8172, 0.5, 0.8172, 0.5, 0.8123, 0.5, 0.7554, 0.5, 0.6884, 0.5, 0.6884, 0.5, 0.7554, 0.5, 0.7554, 0.5, 0.7554, 0.5, 0.7554, 0.5, 0.6884, 0.5, 0.6884, 0.5, 0.6884, 0.5, 0.6884, 0.5, 0.6884, 0.5, 0.7554, 0.5, 0.7554, 0.5, 0.6884, 0.5, 0.6884, 0.5, 0.6884, 0.5, 0.6884, 0.5, 0.6884, 0.5, 0.7554, 0.5, 0.7554, 0.5, 0.7554, 0.5, 0.7554, 0.5, 0.6884, 0.5, 0.6884, 0.5, 0.6884, 0.5, 0.6884, 0.5, 0.6884, 0.5, 0.7554, 0.5, 0.7554, 0.5, 0.6884, 0.5, 0.6884, 0.5, 0.7554, 0.5, 0.7554, 0.5, 0.6884, 0.5, 0.6884, 0.5, 0.7554, 0.5, 0.7554, 0.5, 0.6884, 0.5, 0.7554, 0.5, 0.6884, 0.5, 0.6884, 0.5, 0.7554, 0.5, 0.7554, 0.5, 0.7554, 0.5, 0.7554, 0.5, 0.7554, 0.5, 0.8123, 0.5, 0.8172, 0.5, 0.8172, 0.5, 0.8123, 0.5, 0.6884, 0.5, 0.6884, 0.5, 0.6884, 0.5, 0.7554, 0.5, 0.7554, 0.5, 0.7655, 0.5, 0.7554, 0.5, 0.75, 0.5, 0.674, 0.5, 0.674, 0.5, 0.75, 0.5, 0.8172, 0.5, 0.7848, 0.5, 0.8172, 0.5, 0.674, 0.5, 0.6884, 0.5, 0.6884, 0.5, 0.6805, 0.5, 0.7554, 0.5, 0.7822, 0.5, 0.7846, 0.5, 0.7685, 0.5, 0.6884, 0.5, 0.7593, 0.5, 0.7632, 0.5, 0.6884, 0.5, 0.7338, 0.5, 0.7554, 0.5, 0.75, 0.5, 0.7181, 0.5, 0.7593, 0.5, 0.7003, 0.5, 0.7039, 0.5, 0.7632, 0.5, 0.7139, 0.5, 0.7039, 0.5, 0.674, 0.5, 0.6884, 0.5, 0.6773, 0.5, 0.6896, 0.5, 0.6967, 0.5, 0.6805, 0.5, 0.7446, 0.5, 0.762, 0.5, 0.7554, 0.5, 0.7338, 0.5, 0.7839, 0.5, 0.7866, 0.5, 0.75, 0.5, 0.75, 0.5, 0.7339, 0.5, 0.7849, 0.5, 0.8123, 0.5, 0.7153, 0.5, 0.7822, 0.5, 0.8123, 0.5, 0.8123, 0.5, 0.7846, 0.5, 0.7822, 0.5, 0.8123, 0.5, 0.8123, 0.5, 0.7848, 0.5, 0.7846, 0.5, 0.8123, 0.5, 0.8123, 0.5, 0.7685, 0.5, 0.7655, 0.5, 0.7554, 0.5, 0.762, 0.5, 0.7685, 0.5, 0.7846, 0.5, 0.7848, 0.5, 0.75, 0.5, 0.75, 0.5, 0.7866, 0.5, 0.7848, 0.5, 0.7602, 0.5, 0.7848, 0.5, 0.7849, 0.5, 0.7339, 0.5, 0.7848, 0.5, 0.7846, 0.5, 0.7866, 0.5, 0.7839, 0.5, 0.75, 0.5, 0.75, 0.5, 0.7554, 0.5, 0.762, 0.5, 0.762, 0.5, 0.75, 0.5, 0.75, 0.5, 0.7685, 0.5, 0.7866, 0.5, 0.7846, 0.5, 0.7848, 0.5, 0.7602, 0.5, 0.7849, 0.5, 0.7848, 0.5, 0.8123, 0.5, 0.8123, 0.5, 0.8123, 0.5, 0.8172, 0.5, 0.8172, 0.5, 0.8123, 0.5, 0.8172, 0.5, 0.7866, 0.5, 0.7839, 0.5, 0.8172, 0.5, 0.7554, 0.5, 0.75, 0.5, 0.75, 0.5, 0.762, 0.5, 0.7849, 0.5, 0.7848, 0.5, 0.7839, 0.5, 0.7812, 0.5, 0.7554, 0.5, 0.762, 0.5, 0.7848, 0.5, 0.7849, 0.5, 0.7812, 0.5, 0.7839, 0.5, 0.75, 0.5, 0.75, 0.5, 0.75, 0.5, 0.75, 0.5, 0.762, 0.5, 0.7685, 0.5, 0.7655, 0.5, 0.7685, 0.5, 0.762, 0.5, 0.7446, 0.5, 0.75, 0.5, 0.6967, 0.5, 0.7074, 0.5, 0.75, 0.5, 0.6967, 0.5, 0.7655, 0.5, 0.7446, 0.5, 0.7074, 0.5, 0.674, 0.5, 0.6826, 0.5, 0.6896, 0.5, 0.6773, 0.5, 0.7655, 0.5, 0.6967, 0.5, 0.7003, 0.5, 0.7593, 0.5, 0.6884, 0.5, 0.7655, 0.5, 0.7593, 0.5, 0.6884, 0.5, 0.6805, 0.5, 0.6884, 0.5, 0.6884, 0.5, 0.6773, 0.5, 0.7848, 0.5, 0.8172, 0.5, 0.75, 0.5, 0.75, 0.5, 0.6967, 0.5, 0.674, 0.5, 0.6805, 0.5, 0.3694, 0.543, 0.3889, 0.625, 0.4411, 0.6498, 0.4411, 0.6003, 0.3889, 0.625, 0.3694, 0.543, 0.3224, 0.5587, 0.625, 1.0, 0.3134, 0.625, 0.3099, 0.7526, 0.3542, 0.7708, 0.3889, 0.625, 0.25, 0.625, 0.25, 0.75, 0.3099, 0.7526, 0.3134, 0.625, 0.4271, 0.4965, 0.4411, 0.6003, 0.5, 0.5997, 0.5, 0.5139, 0.5, 0.5139, 0.5, 0.5997, 0.6458, 0.4792, 0.5, 0.6311, 0.5, 0.7361, 0.6458, 0.7708, 0.6111, 0.625, 0.4411, 0.6498, 0.4271, 0.7535, 0.5, 0.7361, 0.5, 0.6311, 0.4375, 0.375, 0.4362, 0.4366, 0.5, 0.4384, 0.5, 0.375, 0.5, 0.375, 0.5, 0.4384, 0.6276, 0.4349, 0.625, 0.375, 0.5, 0.4384, 0.5, 0.5139, 0.6458, 0.4792, 0.6276, 0.4349, 0.4362, 0.4366, 0.4271, 0.4965, 0.5, 0.5139, 0.5, 0.4384, 0.4271, 0.7535, 0.4362, 0.8134, 0.5, 0.8116, 0.5, 0.7361, 0.5, 0.7361, 0.5, 0.8116, 0.6276, 0.8151, 0.6458, 0.7708, 0.5, 0.8116, 0.5, 0.875, 0.625, 0.875, 0.6276, 0.8151, 0.4362, 0.8134, 0.4375, 0.875, 0.5, 0.875, 0.5, 0.8116, 0.6458, 0.4792, 0.6111, 0.625, 0.6866, 0.625, 0.6901, 0.4974, 0.6901, 0.4974, 0.6866, 0.625, 0.75, 0.625, 0.75, 0.5, 0.6866, 0.625, 0.6901, 0.7526, 0.75, 0.75, 0.75, 0.625, 0.6111, 0.625, 0.6458, 0.7708, 0.6901, 0.7526, 0.6866, 0.625, 0.875, 0.5, 0.75, 0.5, 0.75, 0.7356, 0.875, 0.7356, 1.0, 0.7356, 0.875, 0.7356, 0.875, 1.0, 1.0, 1.0, 0.75, 0.5, 0.625, 0.5, 0.6459, 0.7356, 0.75, 0.7356, 0.875, 0.7356, 0.75, 0.7356, 0.75, 1.0, 0.875, 1.0, 0.625, 0.5, 0.5, 0.5, 0.5, 0.7356, 0.6459, 0.7356, 0.75, 0.7356, 0.6459, 0.7356, 0.625, 1.0, 0.75, 1.0, 0.6459, 0.7356, 0.5, 0.7356, 0.5, 1.0, 0.625, 1.0, 1.0, 0.5, 0.875, 0.5, 0.875, 0.7356, 1.0, 0.7356, 0.3724, 0.8151, 0.375, 0.875, 0.4375, 0.875, 0.4362, 0.8134, 0.3542, 0.7708, 0.3724, 0.8151, 0.4362, 0.8134, 0.4271, 0.7535, 0.3724, 0.4349, 0.3542, 0.4792, 0.4271, 0.4965, 0.4362, 0.4366, 0.375, 0.375, 0.3724, 0.4349, 0.4362, 0.4366, 0.4375, 0.375, 0.3889, 0.625, 0.3542, 0.7708, 0.4271, 0.7535, 0.4411, 0.6498, 0.3542, 0.4792, 0.3694, 0.543, 0.4411, 0.6003, 0.4271, 0.4965, 0.75, 0.5, 0.75, 0.5, 0.625, 0.5, 0.625, 0.5, 0.875, 0.5, 0.875, 0.5, 0.75, 0.5, 0.75, 0.5, 0.625, 0.5, 0.625, 0.5, 0.5, 0.5, 0.5, 0.5, 1.0, 0.5, 1.0, 0.5, 0.875, 0.5, 0.875, 0.5, 0.8172, 0.5, 0.8172, 0.5, 0.75, 0.5, 0.75, 0.5, 1.0, 0.5, 1.0, 0.5, 0.875, 0.5, 0.875, 0.5, 0.625, 0.5, 0.625, 0.5, 0.5, 0.5, 0.5, 0.5, 0.875, 0.5, 0.875, 0.5, 0.84, 0.5, 0.75, 0.5, 0.75, 0.5, 0.75, 0.5, 0.75, 0.5, 0.625, 0.5, 0.625, 0.5, 1.0, 0.5, 1.0, 0.5, 0.875, 0.5, 0.875, 0.5, 0.625, 0.5, 0.625, 0.5, 0.5, 0.5, 0.5, 0.5, 0.875, 0.5, 0.875, 0.5, 0.75, 0.5, 0.75, 0.5, 1.0, 0.5, 1.0, 0.5, 0.875, 0.5, 0.625, 0.5, 0.625, 0.5, 0.5, 0.5, 0.5, 0.5, 0.7554, 0.5, 0.7529, 0.5, 0.6798, 0.5, 0.6884, 0.5, 0.6008, 0.5, 0.625, 0.5, 0.5, 0.5, 0.5, 0.5, 1.0, 0.5, 1.0, 0.5, 0.875, 0.5, 0.875, 0.5, 0.8156, 0.5, 0.8123, 0.5, 0.8172, 0.5, 0.8172, 0.5, 1.0, 0.5, 1.0, 0.5, 0.875, 0.5, 0.875, 0.5, 0.625, 0.5, 0.6008, 0.5, 0.5, 0.5, 0.5, 0.5, 0.674, 0.5, 0.674, 0.5, 0.6884, 0.5, 0.6884, 0.5, 0.7487, 0.5, 0.5, 0.5, 0.625, 0.5, 0.7493, 0.5, 0.75, 0.5, 0.75, 0.5, 0.6441, 0.5, 0.625, 0.5, 0.6441, 0.5, 0.625, 0.5, 0.625, 0.5, 0.8569, 0.5, 0.75, 0.5, 0.75, 0.5, 0.875, 0.5, 1.0, 0.5, 0.7487, 0.5, 0.7493, 0.5, 0.875, 0.5, 0.875, 0.5, 0.875, 0.5, 0.8569, 0.5, 0.8569, 0.5, 0.625, 0.5, 0.625, 0.5, 0.7493, 0.5, 0.7493, 0.5, 0.75, 0.5, 0.75, 0.5, 0.6441, 0.5, 0.6441, 0.5, 0.6441, 0.5, 0.6441, 0.5, 0.625, 0.5, 0.625, 0.5, 0.625, 0.5, 0.625, 0.5, 0.7493, 0.5, 0.7493, 0.5, 0.7493, 0.5, 0.7493, 0.5, 0.875, 0.5, 0.875, 0.5, 0.8569, 0.5, 0.8569, 0.5, 0.75, 0.5, 0.75, 0.5, 0.8569, 0.5, 0.8569, 0.5, 0.75, 0.5, 0.75, 0.5, 0.7493, 0.5, 0.7493, 0.5, 0.875, 0.5, 0.875, 0.5, 0.625, 0.5, 0.625, 0.5, 0.7493, 0.5, 0.7493, 0.5, 0.6441, 0.5, 0.6441, 0.5, 0.625, 0.5, 0.625, 0.5, 0.75, 0.5, 0.75, 0.5, 0.6441, 0.5, 0.6441, 0.5, 0.875, 0.5, 0.875, 0.5, 0.8569, 0.5, 0.8569, 0.5, 0.875, 0.5, 0.8569, 0.5, 0.875, 0.5, 1.0, 0.5, 0.7554, 0.5, 0.7554, 0.5, 0.8123, 0.5, 0.8123, 0.5, 0.6884, 0.5, 0.6884, 0.5, 0.7554, 0.5, 0.7554, 0.5, 0.875, 0.5, 0.875, 0.5, 0.7529, 0.5, 0.7554, 0.5, 0.8123, 0.5, 0.7493, 0.5, 0.7493, 0.5, 0.875, 0.5, 0.875, 0.5, 0.7493, 0.5, 0.7493, 0.5, 0.875, 0.5, 0.875, 0.5, 0.75, 0.5, 0.75, 0.5, 0.6441, 0.5, 0.6441, 0.5, 0.8569, 0.5, 0.8569, 0.5, 0.75, 0.5, 0.75, 0.5, 0.875, 0.5, 0.875, 0.5, 0.8569, 0.5, 0.8569, 0.5, 0.6441, 0.5, 0.6441, 0.5, 0.625, 0.5, 0.625, 0.5, 0.875, 0.5, 0.875, 0.5, 0.8569, 0.5, 0.8569, 0.5, 0.75, 0.5, 0.75, 0.5, 0.6441, 0.5, 0.6441, 0.5, 0.8569, 0.5, 0.8569, 0.5, 0.75, 0.5, 0.75, 0.5, 0.875, 0.5, 0.875, 0.5, 0.8569, 0.5, 0.8569, 0.5, 0.6441, 0.5, 0.6441, 0.5, 0.625, 0.5, 0.625, 0.5, 0.625, 0.5, 0.625, 0.5, 0.7493, 0.5, 0.7493, 0.5, 0.75, 0.5, 0.75, 0.5, 0.6441, 0.5, 0.6441, 0.5, 0.6441, 0.5, 0.6441, 0.5, 0.625, 0.5, 0.625, 0.5, 0.625, 0.5, 0.625, 0.5, 0.7493, 0.5, 0.7493, 0.5, 0.7493, 0.5, 0.7493, 0.5, 0.875, 0.5, 0.875, 0.5, 0.75, 0.5, 0.75, 0.5, 0.6441, 0.5, 0.6441, 0.5, 0.8569, 0.5, 0.8569, 0.5, 0.75, 0.5, 0.75, 0.5, 0.8569, 0.5, 0.8365, 0.5, 0.75, 0.5, 0.75, 0.5, 0.875, 0.5, 0.875, 0.5, 0.8365, 0.5, 0.8569, 0.5, 0.6441, 0.5, 0.6441, 0.5, 0.625, 0.5, 0.625, 0.5, 0.625, 0.5, 0.625, 0.5, 0.7256, 0.5, 0.7493, 0.5, 0.7493, 0.5, 0.7256, 0.5, 0.875, 0.5, 0.875, 0.5, 0.625, 0.5, 0.625, 0.5, 0.7493, 0.5, 0.7256, 0.5, 0.7256, 0.5, 0.7493, 0.5, 0.875, 0.5, 0.875, 0.5, 0.625, 0.5, 0.625, 0.5, 0.625, 0.5, 0.625, 0.5, 0.8365, 0.5, 0.8569, 0.5, 0.75, 0.5, 0.75, 0.5, 0.875, 0.5, 0.875, 0.5, 0.8569, 0.5, 0.8365, 0.5, 0.75, 0.5, 0.75, 0.5, 0.6441, 0.5, 0.6441, 0.5, 0.6605, 0.5, 0.6441, 0.5, 0.75, 0.5, 0.75, 0.5, 0.75, 0.5, 0.75, 0.5, 0.6441, 0.5, 0.6441, 0.5, 0.6441, 0.5, 0.6441, 0.5, 0.625, 0.5, 0.625, 0.5, 0.625, 0.5, 0.6605, 0.5, 0.6836, 0.5, 0.625, 0.5, 0.75, 0.5, 0.8569, 0.5, 0.875, 0.5, 0.6836, 0.5, 0.6605, 0.5, 0.75, 0.5, 0.75, 0.5, 0.6836, 0.5, 0.625, 0.5, 0.6836, 0.5, 0.875, 0.5, 0.7493, 0.5, 0.8569, 0.5, 0.8569, 0.5, 0.75, 0.5, 0.75, 0.5, 0.75, 0.5, 0.75, 0.5, 0.6441, 0.5, 0.6441, 0.5, 0.7493, 0.5, 0.7493, 0.5, 0.875, 0.5, 0.875, 0.5, 0.625, 0.5, 0.625, 0.5, 0.7493, 0.5, 0.7493, 0.5, 0.6441, 0.5, 0.6441, 0.5, 0.625, 0.5, 0.625, 0.5, 0.875, 0.5, 0.875, 0.5, 0.8569, 0.5, 0.8569, 0.5, 0.625, 0.5, 0.625, 0.5, 0.5, 0.5, 0.5, 0.5, 1.0, 0.5, 1.0, 0.5, 0.875, 0.5, 0.875, 0.5, 0.875, 0.5, 0.875, 0.5, 0.75, 0.5, 0.7529, 0.5, 0.7529, 0.5, 0.75, 0.5, 0.625, 0.5, 0.625, 0.5, 0.6822, 0.5, 0.6798, 0.5, 0.6008, 0.5, 0.6504, 0.5, 0.875, 0.5, 0.875, 0.5, 0.8123, 0.5, 0.84, 0.5, 0.75, 0.5, 0.75, 0.5, 0.6504, 0.5, 0.6008, 0.5, 0.625, 0.5, 0.4375, 0.875, 0.375, 0.875, 0.5, 0.875, 0.5, 0.5997, 0.5, 0.5997, 0.5, 0.6311, 0.5, 0.6311, 0.3694, 0.543, 0.3694, 0.543, 0.4411, 0.6003, 0.4411, 0.6003, 0.3694, 0.543, 0.3542, 0.4792, 0.3099, 0.4974, 0.3224, 0.5587, 0.5, 0.5997, 0.5, 0.6311, 0.6111, 0.625, 0.6458, 0.4792, 0.4411, 0.6003, 0.4411, 0.6498, 0.5, 0.6311, 0.5, 0.5997, 0.4411, 0.6498, 0.4411, 0.6498, 0.3889, 0.625, 0.3889, 0.625, 0.3889, 0.625, 0.3889, 0.625, 0.3694, 0.543, 0.3694, 0.543, 0.4411, 0.6003, 0.4411, 0.6003, 0.5, 0.5997, 0.5, 0.5997, 0.5, 0.6311, 0.5, 0.6311, 0.4411, 0.6498, 0.4411, 0.6498, 0.7529, 0.5, 0.625, 0.5, 0.625, 0.5, 0.6798, 0.5, 0.6798, 0.5, 0.625, 0.5, 0.6008, 0.5, 0.6441, 0.5, 0.6441, 0.5, 0.625, 0.5, 0.625, 0.5, 0.75, 0.5, 0.75, 0.5, 0.6441, 0.5, 0.6441, 0.5, 0.75, 0.5, 0.75, 0.5, 0.75, 0.5, 0.75, 0.5, 0.625, 0.5, 0.625, 0.5, 0.625, 0.5, 0.625, 0.5, 0.625, 0.5, 0.625, 0.5, 0.6441, 0.5, 0.6605, 0.5, 0.6441, 0.5, 0.6441, 0.5, 0.625, 0.5, 0.625, 0.5, 0.75, 0.5, 0.75, 0.5, 0.75, 0.5, 0.75, 0.5, 0.674, 0.5, 0.6822, 0.5, 0.6618, 0.5, 0.6618, 0.5, 0.6822, 0.5, 0.6274, 0.5, 0.84, 0.5, 0.8156, 0.5, 0.8228, 0.5, 0.8228, 0.5, 0.8156, 0.5, 0.8078, 0.5, 0.75, 0.5, 0.751, 0.5, 0.674, 0.5, 0.6504, 0.5, 0.751, 0.5, 0.75, 0.5, 0.674, 0.5, 0.674, 0.5, 0.84, 0.5, 0.8172, 0.5, 0.751, 0.5, 0.75, 0.5, 0.8172, 0.5, 0.8172, 0.5, 0.75, 0.5, 0.751, 0.5, 0.75, 0.5, 0.75, 0.5, 0.674, 0.5, 0.674, 0.5, 0.8172, 0.5, 0.8172, 0.5, 0.75, 0.5, 0.75, 0.5, 0.674, 0.5, 0.674, 0.5, 0.6884, 0.5, 0.6884, 0.5, 0.7554, 0.5, 0.7554, 0.5, 0.8123, 0.5, 0.8123, 0.5, 0.7554, 0.5, 0.7554, 0.5, 0.8123, 0.5, 0.8123, 0.5, 0.6884, 0.5, 0.6884, 0.5, 0.7554, 0.5, 0.7554, 0.5, 0.8123, 0.5, 0.8123, 0.5, 0.8172, 0.5, 0.8172, 0.5, 0.75, 0.5, 0.75, 0.5, 0.674, 0.5, 0.674, 0.5, 0.8123, 0.5, 0.8123, 0.5, 0.8172, 0.5, 0.8172, 0.5, 0.6884, 0.5, 0.6884, 0.5, 0.7554, 0.5, 0.7554, 0.5, 0.75, 0.5, 0.75, 0.5, 0.674, 0.5, 0.674, 0.5, 0.8172, 0.5, 0.8172, 0.5, 0.75, 0.5, 0.75, 0.5, 0.674, 0.5, 0.674, 0.5, 0.6884, 0.5, 0.6884, 0.5, 0.674, 0.5, 0.674, 0.5, 0.6884, 0.5, 0.6884, 0.5, 0.8172, 0.5, 0.8172, 0.5, 0.75, 0.5, 0.75, 0.5, 0.75, 0.5, 0.75, 0.5, 0.674, 0.5, 0.674, 0.5, 0.8172, 0.5, 0.8172, 0.5, 0.7866, 0.5, 0.7848, 0.5, 0.674, 0.5, 0.674, 0.5, 0.6884, 0.5, 0.6884, 0.5, 0.7554, 0.5, 0.7554, 0.5, 0.7822, 0.5, 0.8123, 0.5, 0.8123, 0.5, 0.8123, 0.5, 0.8172, 0.5, 0.8172, 0.5, 0.6884, 0.5, 0.6884, 0.5, 0.7554, 0.5, 0.7554, 0.5, 0.7554, 0.5, 0.7554, 0.5, 0.8123, 0.5, 0.8123, 0.5, 0.6773, 0.5, 0.674, 0.5, 0.6884, 0.5, 0.6884, 0.5, 0.7074, 0.5, 0.7181, 0.5, 0.7338, 0.5, 0.7446, 0.5, 0.75, 0.5, 0.75, 0.5, 0.6967, 0.5, 0.674, 0.5, 0.8123, 0.5, 0.8123, 0.5, 0.8172, 0.5, 0.8172, 0.5, 0.7655, 0.5, 0.7554, 0.5, 0.6884, 0.5, 0.6884, 0.5, 0.7554, 0.5, 0.75, 0.5, 0.7339, 0.5, 0.7849, 0.5, 0.8172, 0.5, 0.8172, 0.5, 0.7812, 0.5, 0.7839, 0.5, 0.75, 0.5, 0.75, 0.5, 0.7181, 0.5, 0.7074, 0.5, 0.8123, 0.5, 0.8123, 0.5, 0.8172, 0.5, 0.8172, 0.5, 0.7554, 0.5, 0.7554, 0.5, 0.6884, 0.5, 0.6884, 0.5, 0.7554, 0.5, 0.7554, 0.5, 0.7554, 0.5, 0.6884, 0.5, 0.6884, 0.5, 0.6884, 0.5, 0.6884, 0.5, 0.6884, 0.5, 0.6884, 0.5, 0.7554, 0.5, 0.7554, 0.5, 0.6884, 0.5, 0.6884, 0.5, 0.6884, 0.5, 0.6884, 0.5, 0.7554, 0.5, 0.7554, 0.5, 0.7554, 0.5, 0.7554, 0.5, 0.6884, 0.5, 0.6884, 0.5, 0.6884, 0.5, 0.6884, 0.5, 0.6884, 0.5, 0.6884, 0.5, 0.7554, 0.5, 0.7554, 0.5, 0.6884, 0.5, 0.6884, 0.5, 0.7554, 0.5, 0.7554, 0.5, 0.6884, 0.5, 0.6884, 0.5, 0.7554, 0.5, 0.7554, 0.5, 0.7554, 0.5, 0.7554, 0.5, 0.6884, 0.5, 0.6884, 0.5, 0.7554, 0.5, 0.7554, 0.5, 0.7554, 0.5, 0.7554, 0.5, 0.8123, 0.5, 0.8123, 0.5, 0.8172, 0.5, 0.8172, 0.5, 0.6884, 0.5, 0.6884, 0.5, 0.6884, 0.5, 0.7554, 0.5, 0.7554, 0.5, 0.7655, 0.5, 0.7554, 0.5, 0.75, 0.5, 0.75, 0.5, 0.674, 0.5, 0.674, 0.5, 0.8172, 0.5, 0.8172, 0.5, 0.7848, 0.5, 0.674, 0.5, 0.6805, 0.5, 0.6884, 0.5, 0.6884, 0.5, 0.7554, 0.5, 0.7685, 0.5, 0.7846, 0.5, 0.7822, 0.5, 0.6884, 0.5, 0.6884, 0.5, 0.7632, 0.5, 0.7593, 0.5, 0.7338, 0.5, 0.7181, 0.5, 0.75, 0.5, 0.7554, 0.5, 0.7593, 0.5, 0.7632, 0.5, 0.7039, 0.5, 0.7003, 0.5, 0.7139, 0.5, 0.6884, 0.5, 0.674, 0.5, 0.7039, 0.5, 0.6773, 0.5, 0.6805, 0.5, 0.6967, 0.5, 0.6896, 0.5, 0.7446, 0.5, 0.7338, 0.5, 0.7554, 0.5, 0.762, 0.5, 0.7839, 0.5, 0.75, 0.5, 0.75, 0.5, 0.7866, 0.5, 0.7339, 0.5, 0.7153, 0.5, 0.8123, 0.5, 0.7849, 0.5, 0.7822, 0.5, 0.8123, 0.5, 0.8123, 0.5, 0.7846, 0.5, 0.8123, 0.5, 0.8123, 0.5, 0.7822, 0.5, 0.7848, 0.5, 0.8123, 0.5, 0.8123, 0.5, 0.7846, 0.5, 0.7685, 0.5, 0.7554, 0.5, 0.7655, 0.5, 0.762, 0.5, 0.7848, 0.5, 0.7846, 0.5, 0.7685, 0.5, 0.75, 0.5, 0.7848, 0.5, 0.7866, 0.5, 0.75, 0.5, 0.7602, 0.5, 0.7339, 0.5, 0.7849, 0.5, 0.7848, 0.5, 0.7848, 0.5, 0.7839, 0.5, 0.7866, 0.5, 0.7846, 0.5, 0.75, 0.5, 0.762, 0.5, 0.7554, 0.5, 0.75, 0.5, 0.762, 0.5, 0.7685, 0.5, 0.75, 0.5, 0.75, 0.5, 0.7866, 0.5, 0.7602, 0.5, 0.7848, 0.5, 0.7846, 0.5, 0.7849, 0.5, 0.8123, 0.5, 0.8123, 0.5, 0.7848, 0.5, 0.8123, 0.5, 0.8123, 0.5, 0.8172, 0.5, 0.8172, 0.5, 0.8172, 0.5, 0.8172, 0.5, 0.7839, 0.5, 0.7866, 0.5, 0.7554, 0.5, 0.762, 0.5, 0.75, 0.5, 0.75, 0.5, 0.7849, 0.5, 0.7812, 0.5, 0.7839, 0.5, 0.7848, 0.5, 0.7554, 0.5, 0.7849, 0.5, 0.7848, 0.5, 0.762, 0.5, 0.7812, 0.5, 0.75, 0.5, 0.75, 0.5, 0.7839, 0.5, 0.75, 0.5, 0.7685, 0.5, 0.762, 0.5, 0.75, 0.5, 0.7655, 0.5, 0.7446, 0.5, 0.762, 0.5, 0.7685, 0.5, 0.75, 0.5, 0.75, 0.5, 0.7074, 0.5, 0.6967, 0.5, 0.6967, 0.5, 0.7074, 0.5, 0.7446, 0.5, 0.7655, 0.5, 0.674, 0.5, 0.6773, 0.5, 0.6896, 0.5, 0.6826, 0.5, 0.7655, 0.5, 0.7593, 0.5, 0.7003, 0.5, 0.6967, 0.5, 0.6884, 0.5, 0.6884, 0.5, 0.7593, 0.5, 0.7655, 0.5, 0.6805, 0.5, 0.6773, 0.5, 0.6884, 0.5, 0.6884, 0.5, 0.7848, 0.5, 0.75, 0.5, 0.75, 0.5, 0.8172, 0.5, 0.6967, 0.5, 0.6805, 0.5, 0.674, 0.5])
me_cube_001.materials.append(mat_white)
me_cube_001.use_remesh_preserve_volume = False
me_cube_001.use_remesh_preserve_attributes = False
me_cube_001.use_mirror_vertex_groups = False
me_cube_001.update()
arm_armature = bpy.data.armatures.new('Armature')  # bones are not reproduced

# ---- objects
ob_armature = bpy.data.objects.new('Armature', arm_armature)
ob_t_pose = bpy.data.objects.new('T-pose', me_cube_001)
ob_camera = bpy.data.objects.new('Camera', cam_camera)
ob_frontlight = bpy.data.objects.new('FrontLight', light_light)
ob_backlight = bpy.data.objects.new('BackLight', light_light_001)

# ---- transforms, parenting, visibility, modifiers, constraints
ob_armature.location = (0.00113, 0.3973, 12.87)
ob_armature.show_in_front = True
ob_armature.lineart.crease_threshold = 0.0
ob_t_pose.parent = ob_armature
ob_t_pose.matrix_parent_inverse = Matrix(((1.0, -0.0, 0.0, -0.00113), (-0.0, 1.0, -0.0, -0.3973), (0.0, -0.0, 1.0, -12.87), (-0.0, 0.0, -0.0, 1.0)))
ob_t_pose.location = (0.0, 0.0, 0.0)
ob_t_pose.lock_rotations_4d = False
ob_t_pose.empty_display_type = 'ARROWS'
ob_t_pose.lineart.crease_threshold = 0.0
_vg = ob_t_pose.vertex_groups.new(name='Bone')
for _i, _w in zip([35, 36, 37, 38, 39, 40, 41, 44, 45, 46, 47, 50, 64, 65, 66, 109, 110, 111, 123, 131, 132, 266, 269, 270, 271, 272, 273, 274, 275, 276, 277, 278, 279, 280, 285, 286, 287, 288, 289, 290, 291, 292, 310, 311, 312, 355, 356, 357, 358, 359, 371, 379], [0.01049, 0.8684, 0.8356, 0.7862, 0.1398, 0.06697, 0.07647, 0.7545, 0.2955, 0.2117, 0.05671, 0.0195, 0.05847, 0.09822, 0.1595, 0.9043, 0.869, 0.8649, 0.5638, 0.07391, 0.0006321, 0.04348, 0.007089, 0.08832, 0.9249, 0.8601, 0.8324, 0.7882, 0.5545, 0.1412, 0.07927, 0.05317, 0.1124, 0.06263, 0.742, 0.2948, 0.746, 0.8409, 0.2439, 0.1862, 0.06386, 0.5713, 0.0586, 0.07228, 0.1312, 0.9006, 0.9094, 0.8575, 0.9307, 0.858, 0.5431, 0.06149]): _vg.add([_i], _w, 'REPLACE')
_vg = ob_t_pose.vertex_groups.new(name='Bone.001')
for _i, _w in zip([7, 19, 21, 23, 27, 33, 34, 35, 44, 45, 46, 47, 64, 65, 66, 109, 110, 111, 123, 130, 131, 132, 133, 135, 136, 137, 138, 225, 230, 254, 266, 269, 270, 287, 288, 289, 290, 291, 292], [0.01237, 0.02327, 0.1175, 0.1224, 0.007128, 0.2075, 0.71, 0.6894, 0.1289, 0.4278, 0.5856, 0.597, 0.166, 0.2248, 0.4715, 0.01479, 0.06559, 0.07078, 0.217, 0.03059, 0.5554, 0.1974, 0.1871, 0.0787, 0.003035, 0.7515, 0.1788, 0.07063, 0.01055, 0.05224, 0.07111, 0.009457, 0.1652, 0.0792, 0.03502, 0.2338, 0.006712, 0.01704, 0.1321]): _vg.add([_i], _w, 'REPLACE')
_vg = ob_t_pose.vertex_groups.new(name='Bone.002')
for _i, _w in zip([33, 34, 35, 44, 45, 46, 47, 64, 65, 66, 110, 111, 112, 113, 114, 115, 116, 117, 123, 130, 131, 132, 133, 134, 135, 136, 137, 138, 139, 140, 141, 142, 143, 144, 145, 146, 150, 287], [0.02367, 0.05828, 0.009611, 0.07775, 0.2302, 0.1091, 0.2044, 0.7635, 0.6646, 0.3582, 0.02472, 0.01565, 0.968, 0.9826, 0.9834, 0.9701, 0.977, 1.01, 0.1913, 0.9454, 0.3326, 0.7643, 0.7632, 0.9746, 0.9029, 0.9674, 0.197, 0.805, 0.7989, 0.9475, 0.156, 0.09418, 0.01479, 0.8515, 0.01913, 0.005293, 0.02028, 0.007045]): _vg.add([_i], _w, 'REPLACE')
_vg = ob_t_pose.vertex_groups.new(name='Bone.003')
for _i, _w in zip([115, 139, 140, 141, 142, 143, 144, 145, 146, 147, 148, 149, 150, 151, 152, 153, 154, 155, 156, 183, 186], [0.007514, 0.1997, 0.05129, 0.8429, 0.9052, 0.9669, 0.1485, 0.9514, 0.9563, 0.9762, 0.9931, 0.9869, 0.9589, 0.06997, 0.4805, 0.01213, 0.05751, 0.00335, 0.4754, 0.00346, 0.003941]): _vg.add([_i], _w, 'REPLACE')
_vg = ob_t_pose.vertex_groups.new(name='Bone.004')
for _i, _w in zip([151, 152, 153, 154, 155, 156, 157, 158, 159, 160, 161, 162, 163, 164, 165, 166, 167, 168, 169, 170, 171, 172, 173, 174, 175, 176, 177, 178, 179, 180, 181, 182, 183, 184, 185, 186, 187, 188, 189, 190, 191, 192, 193, 194, 195, 196, 197, 198, 199, 200, 201, 202, 203, 204, 205, 206, 207, 208, 209, 210, 211, 212, 213, 214, 215, 216, 217, 218], [0.9297, 0.5194, 0.9688, 0.9427, 0.9733, 0.5244, 0.999, 0.9939, 0.9991, 0.9989, 0.9993, 0.9944, 0.999, 0.9962, 0.9992, 0.9993, 0.9992, 0.9962, 0.9969, 0.9928, 0.994, 0.9981, 0.9972, 0.9967, 0.9971, 0.9975, 0.9972, 0.9971, 0.9972, 0.9972, 0.9967, 0.9959, 0.9733, 0.9981, 0.9967, 0.973, 0.9993, 0.9992, 0.9992, 0.9993, 0.9993, 0.9835, 0.9963, 0.9969, 0.9989, 0.9872, 0.9974, 0.9987, 0.999, 0.9993, 0.9989, 0.9963, 0.996, 0.9961, 0.9964, 0.9964, 0.9989, 0.9989, 0.9986, 0.9986, 0.9993, 0.9993, 0.9993, 0.9992, 0.9992, 0.9992, 0.9992, 0.9992]): _vg.add([_i], _w, 'REPLACE')
_vg = ob_t_pose.vertex_groups.new(name='Bone.005')
for _i, _w in zip([7, 35, 46, 47, 225, 230, 248, 250, 252, 254, 256, 257, 266, 267, 268, 269, 270, 285, 286, 287, 288, 289, 290, 291, 292, 310, 311, 312, 355, 357, 359, 371, 379, 380, 381, 382, 383, 385, 386], [0.01549, 0.01146, 0.00779, 0.008768, 0.07676, 0.01823, 0.03539, 0.1185, 0.1315, 0.05334, 0.004384, 0.01632, 0.06872, 0.1943, 0.5734, 0.6715, 0.1605, 0.1235, 0.4289, 0.07929, 0.02982, 0.2315, 0.5275, 0.5544, 0.1208, 0.1829, 0.1373, 0.5395, 0.01195, 0.07979, 0.06536, 0.2121, 0.1725, 0.03465, 0.176, 0.01372, 0.07874, 0.1239, 0.0198]): _vg.add([_i], _w, 'REPLACE')
_vg = ob_t_pose.vertex_groups.new(name='Bone.006')
for _i, _w in zip([250, 267, 268, 269, 285, 286, 287, 290, 291, 292, 310, 311, 312, 357, 359, 360, 361, 362, 363, 364, 365, 371, 378, 379, 380, 381, 382, 383, 384, 385, 386, 387, 388, 389, 390, 391, 392, 393, 394, 395, 396, 397, 398], [0.02216, 0.06872, 0.1979, 0.07036, 0.09686, 0.2267, 0.006354, 0.2025, 0.2239, 0.03918, 0.7435, 0.7825, 0.3203, 0.01553, 0.03548, 0.9659, 0.9647, 0.992, 0.9806, 0.9941, 0.9887, 0.2187, 0.9885, 0.7386, 0.9361, 0.7534, 0.954, 0.8893, 0.9871, 0.8268, 0.9504, 0.6711, 0.8614, 0.6211, 0.5734, 0.4859, 0.8181, 0.1465, 0.1051, 0.2195, 0.1178, 0.1497, 0.1253]): _vg.add([_i], _w, 'REPLACE')
_vg = ob_t_pose.vertex_groups.new(name='Bone.007')
for _i, _w in zip([387, 388, 389, 390, 391, 392, 393, 394, 395, 396, 397, 398, 399, 400, 401, 402, 403, 404, 431, 434, 440, 444], [0.3039, 0.1263, 0.3526, 0.3997, 0.4852, 0.1695, 0.7948, 0.8173, 0.691, 0.8045, 0.7649, 0.8127, 0.09368, 0.1042, 0.09434, 0.09046, 0.09261, 0.09744, 0.008955, 0.006515, 0.003738, 0.007645]): _vg.add([_i], _w, 'REPLACE')
_vg = ob_t_pose.vertex_groups.new(name='Bone.008')
for _i, _w in zip([389, 390, 391, 393, 394, 395, 396, 397, 398, 399, 400, 401, 402, 403, 404, 405, 406, 407, 408, 409, 410, 411, 412, 413, 414, 415, 416, 417, 418, 419, 420, 421, 422, 423, 424, 425, 426, 427, 428, 429, 430, 431, 432, 433, 434, 435, 436, 437, 438, 439, 440, 441, 442, 443, 444, 445, 446, 447, 448, 449, 450, 451, 452, 453, 454, 455, 456, 457, 458, 459, 460, 461, 462, 463, 464, 465, 466], [0.0002682, 0.002154, 0.006229, 0.05844, 0.07739, 0.08912, 0.07754, 0.08517, 0.06179, 0.8865, 0.8784, 0.8843, 0.8926, 0.8884, 0.8859, 0.9937, 0.9823, 0.9967, 0.9903, 0.9949, 0.9829, 0.9886, 0.9839, 0.9941, 0.9909, 0.9941, 0.9839, 0.9952, 0.9907, 0.9795, 0.9975, 0.9988, 0.9988, 0.9991, 0.9989, 0.9992, 0.9992, 0.9992, 0.9992, 0.9812, 0.977, 0.9652, 0.9784, 0.9738, 0.9666, 0.9934, 0.9941, 0.9941, 0.9909, 0.9909, 0.9682, 0.984, 0.9852, 0.9884, 0.9659, 0.9851, 0.9893, 0.9886, 0.9909, 0.9885, 0.984, 0.9837, 0.9837, 0.984, 0.984, 0.9886, 0.9887, 0.9881, 0.9879, 0.9912, 0.9909, 0.9911, 0.9906, 0.9943, 0.9942, 0.994, 0.994]): _vg.add([_i], _w, 'REPLACE')
_vg = ob_t_pose.vertex_groups.new(name='Bone.009')
for _i, _w in zip([3, 7, 9, 12, 17, 18, 19, 21, 23, 25, 26, 27, 32, 33, 34, 35, 46, 47, 120, 121, 133, 137, 222, 225, 230, 232, 236, 239, 244, 245, 246, 247, 248, 250, 252, 254, 255, 256, 257, 258, 262, 265, 266, 267, 268, 269, 270, 287, 289, 290, 291, 292, 368, 369, 381, 385], [0.1324, 0.3648, 0.05659, 0.1171, 0.1065, 0.04975, 0.8186, 0.7275, 0.6958, 0.007988, 0.1531, 0.1967, 0.05357, 0.6909, 0.1942, 0.191, 0.04673, 0.1069, 0.02124, 0.002746, 0.002337, 0.02602, 0.1374, 0.8404, 0.3666, 0.06178, 0.2629, 0.1254, 0.1301, 0.08359, 0.8338, 0.0597, 0.7814, 0.6728, 0.6578, 0.7024, 0.01824, 0.1703, 0.2071, 0.2755, 0.06474, 0.05462, 0.7751, 0.6623, 0.1866, 0.1731, 0.5246, 0.02245, 0.2659, 0.03834, 0.1171, 0.09734, 0.02992, 0.01134, 0.02108, 0.02696]): _vg.add([_i], _w, 'REPLACE')
_vg = ob_t_pose.vertex_groups.new(name='Bone.010')
for _i, _w in zip([0, 1, 2, 3, 4, 5, 6, 7, 8, 9, 10, 11, 12, 13, 14, 15, 16, 17, 18, 19, 20, 21, 22, 23, 24, 25, 26, 27, 28, 29, 30, 31, 32, 118, 119, 120, 121, 122, 219, 220, 221, 222, 223, 224, 226, 227, 228, 229, 230, 231, 232, 233, 234, 235, 236, 237, 238, 239, 240, 241, 242, 243, 244, 245, 246, 247, 248, 249, 250, 251, 252, 253, 254, 255, 256, 257, 258, 259, 260, 261, 262, 263, 264, 265, 267, 268, 270, 366, 367, 368, 369, 370], [1.001, 0.9815, 1.029, 0.8401, 0.9984, 1.051, 1.006, 0.5586, 1.001, 0.9319, 0.9812, 1.048, 0.8589, 1.003, 0.9987, 1.187, 1.007, 0.8839, 0.9411, 0.1303, 0.9906, 0.1378, 0.9937, 0.1513, 0.9989, 0.9655, 0.8183, 0.7623, 0.9931, 0.9731, 0.9815, 0.9953, 0.9352, 0.9947, 0.9837, 0.9573, 0.9686, 0.9854, 1.001, 0.9763, 1.029, 0.8331, 0.9897, 1.072, 1.0, 0.9976, 1.051, 1.006, 0.5561, 1.001, 0.925, 0.9741, 1.048, 0.9988, 0.6819, 1.522, 1.005, 0.8465, 1.002, 0.9982, 1.187, 1.007, 0.8541, 0.9113, 0.1296, 0.928, 0.1512, 0.988, 0.1629, 0.9917, 0.1669, 0.9977, 0.1662, 0.9588, 0.7904, 0.7428, 0.6677, 0.9908, 0.9709, 0.9963, 0.9216, 0.9784, 0.9939, 0.9338, 0.01106, 0.0006553, 0.008997, 0.9928, 0.9805, 0.9516, 0.9629, 0.9822]): _vg.add([_i], _w, 'REPLACE')
_vg = ob_t_pose.vertex_groups.new(name='Bone.011')
for _i, _w in zip([37, 38, 39, 41, 42, 50, 271, 273, 274, 275, 276, 277, 279, 280, 281, 282, 284, 356], [0.0004877, 0.09657, 0.08468, 0.06383, 0.04551, 0.007065, 0.00767, 0.002445, 0.09999, 0.402, 0.4617, 0.04655, 0.09473, 0.6877, 0.05496, 0.02314, 0.07444, 0.02391]): _vg.add([_i], _w, 'REPLACE')
_vg = ob_t_pose.vertex_groups.new(name='Bone.012')
for _i, _w in zip([36, 37, 38, 39, 40, 41, 42, 43, 48, 50, 51, 58, 59, 62, 63, 276, 280, 281, 282, 283, 284, 296, 297], [0.05727, 0.07289, 0.08657, 0.4977, 0.4288, 0.7325, 0.5264, 0.7754, 0.1046, 0.2463, 0.6613, 0.00557, 0.02697, 0.02296, 0.01187, 0.1201, 0.1299, 0.2329, 0.06338, 0.1164, 0.6038, 0.33, 0.08303]): _vg.add([_i], _w, 'REPLACE')
_vg = ob_t_pose.vertex_groups.new(name='Bone.013')
for _i, _w in zip([36, 37, 39, 40, 41, 42, 43, 48, 49, 50, 51, 52, 53, 54, 55, 56, 57, 58, 59, 60, 61, 62, 63, 67, 68, 69, 70, 72, 73, 75, 78, 276, 281, 284, 296], [0.00984, 0.03689, 0.2181, 0.4833, 0.1216, 0.2104, 0.1407, 0.861, 0.9812, 0.629, 0.1363, 0.9315, 0.9763, 0.921, 0.9476, 0.9676, 0.864, 0.9561, 0.9414, 0.9953, 0.988, 0.9567, 0.9546, 0.1313, 0.05346, 0.1894, 0.1243, 0.2051, 0.00193, 0.01231, 0.006306, 0.04867, 0.07698, 0.03821, 0.06138]): _vg.add([_i], _w, 'REPLACE')
_vg = ob_t_pose.vertex_groups.new(name='Bone.014')
for _i, _w in zip([52, 54, 55, 56, 57, 67, 68, 69, 70, 71, 72, 73, 74, 75, 76, 77, 78, 79, 80, 81, 82, 83, 84, 85, 86, 87, 88, 89, 90, 91, 92, 93, 94, 95, 97, 98, 100, 101, 102, 103, 104, 105, 106, 107, 108], [0.06735, 0.07733, 0.05222, 0.01445, 0.1336, 0.8684, 0.9465, 0.8101, 0.8755, 0.9907, 0.7944, 0.9735, 0.9867, 0.9684, 0.9762, 0.9889, 0.9713, 0.9564, 0.9216, 0.9657, 0.9506, 0.8355, 0.9647, 0.8754, 0.9307, 0.876, 0.8035, 0.1605, 0.874, 0.5111, 0.07769, 0.5426, 0.08864, 0.6348, 0.09107, 0.05131, 0.01229, 0.01253, 0.02708, 0.9936, 0.9934, 0.9938, 0.9892, 0.9938, 0.9934]): _vg.add([_i], _w, 'REPLACE')
_vg = ob_t_pose.vertex_groups.new(name='Bone.019')
for _i, _w in zip([79, 80, 81, 82, 83, 84, 85, 86, 87, 88, 89, 90, 91, 92, 93, 94, 95, 96, 97, 98, 99, 100, 101, 102, 124, 125, 126, 127, 128, 129], [0.03676, 0.07829, 0.01799, 0.04843, 0.1643, 0.02016, 0.1246, 0.06934, 0.1239, 0.1965, 0.8395, 0.126, 0.4889, 0.9223, 0.4574, 0.9114, 0.3652, 1.001, 0.9089, 0.9487, 0.9901, 0.9689, 0.9687, 0.9615, 0.9996, 0.9812, 0.9809, 1.0, 0.9972, 0.9899]): _vg.add([_i], _w, 'REPLACE')
_vg = ob_t_pose.vertex_groups.new(name='Bone.015')
for _i, _w in zip([42, 43, 50, 51, 272, 273, 274, 276, 277, 278, 279, 280, 281, 282, 283, 284, 293, 294, 295, 296, 297, 308], [0.09186, 0.03652, 0.006609, 0.08825, 0.04151, 0.06578, 0.07384, 0.08425, 0.3659, 0.423, 0.6188, 0.07979, 0.3033, 0.1058, 0.6567, 0.2039, 0.06504, 0.09753, 0.08803, 0.2764, 0.1486, 0.02151]): _vg.add([_i], _w, 'REPLACE')
_vg = ob_t_pose.vertex_groups.new(name='Bone.016')
for _i, _w in zip([39, 42, 50, 51, 272, 273, 274, 276, 277, 278, 279, 281, 282, 283, 284, 293, 294, 295, 296, 297, 298, 299, 300, 301, 302, 303, 304, 305, 306, 307, 308, 309, 313, 314, 315, 316, 317, 318, 319, 320, 321, 322, 323, 324], [0.0171, 0.09854, 0.01396, 0.09312, 0.05456, 0.05281, 0.004327, 0.1416, 0.4838, 0.5109, 0.1703, 0.3109, 0.7587, 0.1938, 0.07078, 0.9187, 0.877, 0.8597, 0.3134, 0.7364, 0.9856, 0.9866, 0.9955, 0.9914, 0.9863, 0.9997, 0.9929, 0.9924, 0.9844, 0.9949, 0.9544, 0.9872, 0.9196, 0.897, 0.9657, 0.9304, 0.897, 0.9711, 0.05432, 0.0858, 0.06004, 0.06456, 0.04114, 0.0327]): _vg.add([_i], _w, 'REPLACE')
_vg = ob_t_pose.vertex_groups.new(name='Bone.017')
for _i, _w in zip([313, 314, 315, 316, 317, 318, 319, 320, 321, 322, 323, 324, 325, 326, 327, 328, 329, 330, 331, 332, 333, 334, 335, 336, 337, 339, 341, 349, 350, 351, 352, 353, 354], [0.08029, 0.1027, 0.01849, 0.0695, 0.1028, 0.007729, 0.9457, 0.9141, 0.94, 0.9354, 0.9543, 0.9587, 0.9533, 0.8785, 0.99, 0.9282, 0.8708, 0.9975, 0.1807, 0.1511, 0.8861, 0.2561, 0.09611, 0.9155, 0.1212, 0.2379, 0.4626, 0.9988, 0.999, 0.9954, 0.9951, 0.9993, 0.9969]): _vg.add([_i], _w, 'REPLACE')
_vg = ob_t_pose.vertex_groups.new(name='Bone.018')
for _i, _w in zip([325, 326, 328, 329, 331, 332, 333, 334, 335, 336, 337, 338, 339, 340, 341, 342, 343, 344, 345, 346, 347, 348, 372, 373, 374, 375, 376, 377], [0.04325, 0.1214, 0.07178, 0.1292, 0.8193, 0.8489, 0.1139, 0.7439, 0.9039, 0.0845, 0.8788, 1.012, 0.7621, 0.9959, 0.5374, 1.001, 0.993, 0.9872, 0.9998, 1.0, 0.9965, 0.9977, 1.0, 0.9993, 0.997, 1.0, 1.001, 0.9986]): _vg.add([_i], _w, 'REPLACE')
_m = ob_t_pose.modifiers.new('Armature', 'ARMATURE')
_m.object = ob_armature
ob_camera.location = (-0.924, -61.01, 15.06)
ob_camera.rotation_euler = (1.486, -9.234e-08, -0.008867)
ob_camera.lock_rotations_4d = False
ob_camera.empty_display_type = 'ARROWS'
ob_camera.color = (0.0, 0.0, 0.0, 0.0)
ob_camera.display_type = 'WIRE'
ob_camera.lineart.crease_threshold = 0.0
ob_frontlight.location = (4.076, -4.61, 23.85)
ob_frontlight.rotation_euler = (0.6503, 0.05522, 1.266)
ob_frontlight.lock_rotations_4d = False
ob_frontlight.empty_display_type = 'ARROWS'
ob_frontlight.color = (0.0, 0.0, 0.0, 0.0)
ob_frontlight.lineart.crease_threshold = 0.0
ob_backlight.location = (-4.523, 6.825, 14.78)
ob_backlight.rotation_euler = (4.61, 0.859, 0.4696)
ob_backlight.lock_rotations_4d = False
ob_backlight.empty_display_type = 'ARROWS'
ob_backlight.color = (0.0, 0.0, 0.0, 0.0)
ob_backlight.lineart.crease_threshold = 0.0

# ---- collection membership
scene.collection.objects.link(ob_armature)
col_basemeshes.objects.link(ob_t_pose)
col_camera___lights.objects.link(ob_camera)
col_camera___lights.objects.link(ob_frontlight)
col_camera___lights.objects.link(ob_backlight)

# ---- scene / render settings (as saved in the file)
scene.camera = ob_camera
scene.frame_start = 1; scene.frame_end = 250; scene.frame_set(0)
scene.render.engine = 'BLENDER_EEVEE_NEXT'
scene.cycles.use_denoising = False
scene.cycles.samples = 128
scene.cycles.sampling_pattern = 'TABULATED_SOBOL'
scene.cycles.use_adaptive_sampling = False
scene.cycles.use_light_tree = False
scene.eevee.gi_diffuse_bounces = 42
scene.eevee.light_threshold = 0.002
scene.eevee.use_raytracing = True
scene.view_settings.view_transform = 'Filmic'
bpy.context.view_layer.update()
